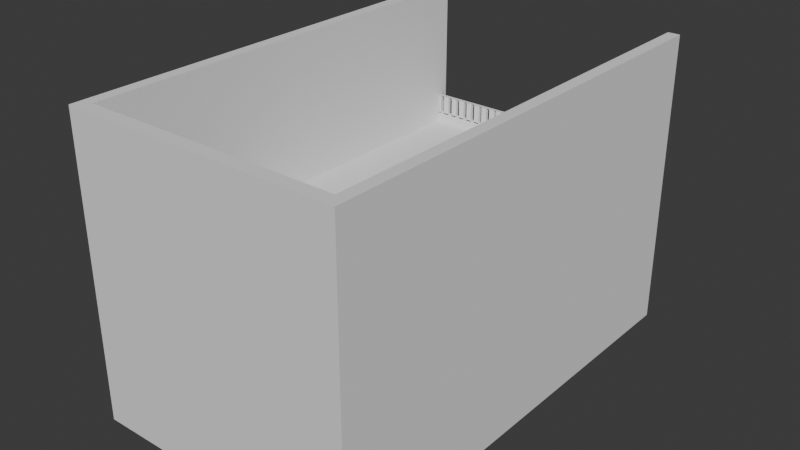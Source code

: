 # Source: tcc_Kau.blend  (saved by Blender 4.2.66; exported with 4.5.12 LTS)
import bpy
from mathutils import Matrix  # noqa: F401  (used for matrix-valued properties, if any)

bpy.ops.wm.read_factory_settings(use_empty=True)
scene = bpy.context.scene
scene.name = 'Scene'

# ---- collections
col_collection = bpy.data.collections.new('Collection'); scene.collection.children.link(col_collection)

# ---- world
world_world = bpy.data.worlds.new('World'); scene.world = world_world
world_world.use_nodes = True; world_world.node_tree.nodes.clear()
_N = world_world.node_tree.nodes; _L = world_world.node_tree.links
n0 = _N.new('ShaderNodeOutputWorld'); n0.name = 'World Output'; n0.location = (300, 300)
n1 = _N.new('ShaderNodeBackground'); n1.name = 'Background'; n1.location = (10, 300)
n1.inputs[0].default_value = (0.05088, 0.05088, 0.05088, 1.0)
_L.new(n1.outputs[0], n0.inputs[0])
n0.is_active_output = True
world_world.color = (0.05088, 0.05088, 0.05088)
world_world.sun_shadow_jitter_overblur = 0.0

# ---- meshes
me_plane = bpy.data.meshes.new('Plane')
me_plane.from_pydata([(-0.7552, -1.249, 0.0), (0.7511, -1.249, 0.0), (-0.7552, 1.249, 0.0), (0.7511, 1.249, 0.0), (-0.6904, -1.249, 0.0), (-0.6904, 1.249, 0.0), (0.6867, -1.249, 0.0), (0.6867, 1.249, 0.0), (-0.7552, -1.177, 0.0), (0.7511, -1.177, 0.0), (-0.6904, -1.177, 0.0), (0.6867, -1.177, 0.0), (-0.7552, -1.177, 1.615), (-0.7552, -1.249, 1.615), (0.6867, -1.249, 1.615), (0.7511, -1.249, 1.615), (0.7511, -1.177, 1.615), (0.7511, 1.249, 1.615), (-0.6904, 1.249, 1.615), (-0.7552, 1.249, 1.615), (-0.6904, -1.249, 1.615), (-0.6904, -1.177, 1.615), (0.6867, 1.249, 1.615), (0.6867, -1.177, 1.615), (-0.6904, 1.205, 0.8166), (-0.6904, -1.177, 0.8166), (0.01994, 1.205, 0.8166), (-0.001853, -0.9593, 0.8166), (-0.6904, 0.5441, 0.8166), (0.6867, 0.5441, 0.8166), (-0.001853, 0.5441, 0.8166), (0.3429, 0.5441, 0.8166), (-0.6904, 1.185, 0.8716), (-0.01096, 1.185, 0.8716), (0.2975, 0.5441, 0.8716), (0.3066, 0.521, 0.8716), (0.3424, 0.521, 0.8716), (0.6867, 0.521, 0.8716), (0.02336, 1.205, 0.8716), (-0.6904, 1.205, 0.8716), (0.3066, 0.521, 0.8166), (0.3066, 0.5441, 0.8166), (0.3429, 0.5441, 0.8716), (-0.6904, -0.9593, 0.8166), (0.6867, 0.5441, 0.8716), (-0.6904, 1.185, 0.8166), (-0.001853, 1.185, 0.8166), (-0.6904, 0.521, 0.8166), (0.6867, 0.521, 0.8166), (-0.001853, 0.521, 0.8166), (0.3424, 0.521, 0.8166), (-0.6904, 1.207, 0.9559), (0.01994, 1.207, 0.9559), (0.6867, 0.5462, 0.9559), (0.3429, 0.5462, 0.9559), (-0.6904, 1.187, 0.9751), (-0.01096, 1.187, 0.9751), (0.2975, 0.5462, 0.9751), (0.3066, 0.5231, 0.9751), (0.3424, 0.5231, 0.9751), (0.6867, 0.5231, 0.9751), (0.02336, 1.207, 0.9751), (-0.6904, 1.207, 0.9751), (0.3429, 0.5462, 0.9751), (0.6867, 0.5462, 0.9751), (0.3026, -0.732, 0.8166), (-0.6904, -0.732, 0.8166), (0.6867, -0.732, 0.8166), (-0.001853, -0.732, 0.8166), (0.3424, -0.732, 0.8166), (-0.001853, -1.249, 0.8166), (-0.6904, -0.9545, 0.8166), (0.3424, -0.9593, 0.8166), (-0.6904, -1.249, 0.8166), (0.3026, -0.9593, 0.8166), (0.3451, -1.176, 0.5688), (0.3485, -0.9093, 0.5688), (0.2836, -0.9082, 0.6238), (0.2802, -1.176, 0.6238), (0.3485, -0.9093, 0.6238), (0.3451, -1.176, 0.6238), (0.2839, -1.176, 0.6646), (0.2873, -0.9088, 0.6646), (0.219, -1.175, 0.6646), (0.2224, -0.9077, 0.6646), (0.2873, -0.9088, 0.6096), (0.2839, -1.176, 0.6096), (0.2227, -1.175, 0.6436), (0.2261, -0.9082, 0.6436), (0.1612, -0.9086, 0.6986), (0.1578, -1.175, 0.6986), (0.2261, -0.9082, 0.6986), (0.2227, -1.175, 0.6986), (0.6867, -0.478, 0.2754), (0.3429, -0.478, 0.2754), (0.3424, -0.5428, 0.3304), (0.6867, -0.5428, 0.3304), (0.3429, -0.478, 0.3304), (0.6867, -0.478, 0.3304), (0.6867, -0.5392, 0.3712), (0.3429, -0.5392, 0.3712), (0.6867, -0.604, 0.3712), (0.3424, -0.604, 0.3712), (0.3429, -0.5392, 0.3162), (0.6867, -0.5392, 0.3162), (0.6867, -0.6004, 0.3502), (0.3429, -0.6004, 0.3502), (0.3424, -0.6652, 0.4052), (0.6867, -0.6652, 0.4052), (0.3429, -0.6004, 0.4052), (0.6867, -0.6004, 0.4052), (0.6867, -0.6616, 0.4358), (0.3429, -0.6616, 0.4358), (0.6867, -0.7264, 0.4358), (0.3424, -0.7264, 0.4358), (0.3429, -0.6616, 0.3808), (0.6867, -0.6616, 0.3808), (0.6867, -0.9097, 0.5168), (0.3429, -0.9097, 0.5168), (0.3424, -1.177, 0.5718), (0.6867, -1.177, 0.5718), (0.3429, -0.9097, 0.5718), (0.6867, -0.9097, 0.5718), (0.6867, -0.8485, 0.5412), (0.3429, -0.8485, 0.5412), (0.6867, -0.9134, 0.5412), (0.3458, -0.9134, 0.5412), (0.3429, -0.8485, 0.4862), (0.6867, -0.8485, 0.4862), (0.6867, -0.7874, 0.4522), (0.3429, -0.7874, 0.4522), (0.3424, -0.8522, 0.5072), (0.6867, -0.8522, 0.5072), (0.3429, -0.7874, 0.5072), (0.6867, -0.7874, 0.5072), (0.6867, -0.7262, 0.4664), (0.3429, -0.7262, 0.4664), (0.6867, -0.791, 0.4664), (0.3424, -0.791, 0.4664), (0.3429, -0.7262, 0.4114), (0.6867, -0.7262, 0.4114), (0.6867, -0.2366, 0.136), (0.3429, -0.2366, 0.136), (0.3424, -0.3014, 0.191), (0.6867, -0.3014, 0.191), (0.3429, -0.2366, 0.191), (0.6867, -0.2366, 0.191), (0.6867, -0.2978, 0.2318), (0.3429, -0.2978, 0.2318), (0.6867, -0.3626, 0.2318), (0.3424, -0.3626, 0.2318), (0.3429, -0.2978, 0.1768), (0.6867, -0.2978, 0.1768), (0.6867, -0.359, 0.2108), (0.3429, -0.359, 0.2108), (0.3424, -0.4238, 0.2658), (0.6867, -0.4238, 0.2658), (0.3429, -0.359, 0.2658), (0.6867, -0.359, 0.2658), (0.6867, -0.4202, 0.2964), (0.3429, -0.4202, 0.2964), (0.6867, -0.485, 0.2964), (0.3424, -0.485, 0.2964), (0.3429, -0.4202, 0.2414), (0.6867, -0.4202, 0.2414), (0.6867, -0.172, 0.1054), (0.3429, -0.172, 0.1054), (0.3424, -0.2369, 0.1604), (0.6867, -0.2369, 0.1604), (0.3429, -0.172, 0.1604), (0.6867, -0.172, 0.1604), (0.6867, -0.1108, 0.1298), (0.3429, -0.1108, 0.1298), (0.6867, -0.1757, 0.1298), (0.3424, -0.1757, 0.1298), (0.3429, -0.1108, 0.0748), (0.6867, -0.1108, 0.0748), (0.6867, -0.04958, 0.0408), (0.3429, -0.04958, 0.0408), (0.3424, -0.1145, 0.09582), (0.6867, -0.1145, 0.09582), (0.3429, -0.04958, 0.09582), (0.6867, -0.04958, 0.09582), (0.6867, 0.01162, 0.05502), (0.3429, 0.01162, 0.05502), (0.6867, -0.05326, 0.05502), (0.3424, -0.05326, 0.05502), (0.3429, 0.01162, 0.0), (0.6867, 0.01162, 0.0), (0.1656, -1.176, 0.6868), (0.169, -0.9093, 0.6868), (0.1041, -0.9082, 0.7418), (0.1008, -1.176, 0.7418), (0.169, -0.9093, 0.7418), (0.1656, -1.176, 0.7418), (0.1044, -1.176, 0.7826), (0.1078, -0.9088, 0.7826), (0.03957, -1.175, 0.7826), (0.04295, -0.9077, 0.7826), (0.1078, -0.9088, 0.7276), (0.1044, -1.176, 0.7276), (0.04324, -1.175, 0.7616), (0.04662, -0.9082, 0.7616), (-0.01824, -0.9593, 0.8166), (-0.02163, -1.175, 0.8166), (0.04662, -0.9589, 0.8166), (0.04324, -1.175, 0.8166), (0.3026, -0.926, 0.8166), (-0.6904, -0.926, 0.8166), (-0.001853, -0.926, 0.8166), (0.3424, -0.926, 0.8166), (0.3028, -0.6926, 0.8166), (-0.6904, -0.6926, 0.8166), (0.6867, -0.6926, 0.8166), (-0.001853, -0.6926, 0.8166), (0.3424, -0.6926, 0.8166), (-0.001853, -0.9593, 0.8654), (0.3026, -0.9593, 0.8654), (0.3026, -0.926, 0.8654), (0.3424, -0.9593, 0.8654), (0.3424, -0.732, 0.8654), (0.3026, -0.732, 0.8654), (0.6867, -0.732, 0.8654), (0.3424, -0.926, 0.8654), (-0.001853, -0.926, 0.8654), (0.3028, -0.6926, 0.8654), (0.6867, -0.6926, 0.8654), (0.3424, -0.6926, 0.8654), (-0.001853, -0.9593, 0.9517), (0.6867, -0.732, 0.9517), (0.3424, -0.732, 0.9517), (0.3424, -0.9593, 0.9517), (0.3026, -0.9593, 0.9517), (0.3424, -0.926, 0.9517), (-0.001853, -0.9593, 0.9753), (0.3026, -0.9593, 0.9753), (0.3026, -0.926, 0.9753), (0.3424, -0.9593, 0.9753), (0.3424, -0.732, 0.9753), (0.3026, -0.732, 0.9753), (0.6867, -0.732, 0.9753), (0.3424, -0.926, 0.9753), (-0.001853, -0.926, 0.9753), (0.3028, -0.6926, 0.9753), (0.6867, -0.6926, 0.9753), (0.3424, -0.6926, 0.9753), (0.3451, -1.176, 0.5718), (0.3451, -1.176, 0.5412), (-0.01824, -0.9593, 0.7616), (-0.02163, -1.175, 0.7616), (0.01853, -0.132, 0.191), (-0.6914, -0.132, 0.191), (-0.6914, -0.132, 0.0), (0.01853, -0.132, 0.0), (0.3429, -0.132, 0.191), (0.3051, -0.132, 0.191), (0.3051, -0.132, 0.0), (0.3429, -0.132, 0.0)], [(71, 66), (25, 71), (75, 246)], [(4, 6, 14, 20), (8, 0, 13, 12), (10, 11, 7, 5), (2, 8, 12, 19), (5, 2, 19, 18), (10, 5, 18, 21), (23, 16, 17, 22), (12, 21, 18, 19), (20, 14, 23, 21), (13, 20, 21, 12), (14, 15, 16, 23), (11, 10, 21, 23), (0, 4, 20, 13), (1, 9, 16, 15), (6, 1, 15, 14), (3, 7, 22, 17), (9, 3, 17, 16), (7, 11, 23, 22), (24, 45, 32, 39), (35, 36, 42, 34), (47, 49, 30, 28), (50, 48, 37, 36), (26, 24, 39, 38), (31, 26, 38, 42), (46, 41, 34, 33), (45, 46, 33, 32), (40, 50, 36, 35), (41, 40, 35, 34), (48, 29, 44, 37), (38, 33, 34, 42), (39, 32, 33, 38), (36, 37, 44, 42), (49, 40, 41, 30), (29, 31, 42, 44), (30, 41, 46), (214, 211, 40, 49), (28, 30, 46, 45), (215, 213, 48, 50), (212, 214, 49, 47), (211, 215, 50, 40), (58, 59, 63, 57), (52, 51, 62, 61), (54, 52, 61, 63), (61, 56, 57, 63), (62, 55, 56, 61), (59, 60, 64, 63), (53, 54, 63, 64), (27, 43, 73, 70), (209, 208, 43, 27), (207, 65, 68, 209), (74, 72, 219, 217), (75, 76, 79, 80), (77, 78, 80, 79), (84, 83, 81, 82), (86, 85, 82, 81), (89, 90, 92, 91), (87, 88, 91, 92), (93, 94, 97, 98), (95, 96, 98, 97), (102, 101, 99, 100), (104, 103, 100, 99), (107, 108, 110, 109), (105, 106, 109, 110), (116, 115, 112, 111), (114, 113, 111, 112), (117, 118, 121, 122), (119, 120, 122, 121), (128, 127, 124, 123), (126, 125, 123, 124), (131, 132, 134, 133), (129, 130, 133, 134), (138, 137, 135, 136), (140, 139, 136, 135), (141, 142, 145, 146), (143, 144, 146, 145), (150, 149, 147, 148), (152, 151, 148, 147), (155, 156, 158, 157), (153, 154, 157, 158), (164, 163, 160, 159), (162, 161, 159, 160), (167, 168, 170, 169), (165, 166, 169, 170), (174, 173, 171, 172), (176, 175, 172, 171), (177, 178, 181, 182), (179, 180, 182, 181), (188, 187, 184, 183), (186, 185, 183, 184), (189, 190, 193, 194), (191, 192, 194, 193), (198, 197, 195, 196), (200, 199, 196, 195), (203, 204, 206, 205), (201, 202, 205, 206), (207, 209, 224, 218), (72, 210, 223, 219), (68, 66, 208, 209), (69, 67, 222, 220), (66, 68, 214, 212), (27, 74, 217, 216), (68, 65, 211, 214), (218, 223, 220, 221), (217, 219, 223, 218), (217, 218, 224, 216), (221, 220, 227, 225), (220, 222, 226, 227), (215, 211, 225, 227), (209, 27, 216, 224), (67, 213, 226, 222), (210, 69, 220, 223), (65, 207, 218, 221), (211, 65, 221, 225), (213, 215, 227, 226), (232, 231, 237, 235), (231, 233, 241, 237), (230, 229, 240, 238), (228, 232, 235, 234), (236, 241, 238, 239), (235, 237, 241, 236), (235, 236, 242, 234), (239, 238, 245, 243), (238, 240, 244, 245), (233, 230, 238, 241), (29, 48, 50, 31), (40, 50, 31, 41), (46, 26, 31, 50, 41), (45, 24, 26, 46), (75, 121, 126, 247), (204, 203, 248, 249), (126, 248, 249, 247), (253, 252, 251, 250), (257, 256, 255, 254)])
_uv = me_plane.uv_layers.new(name='UVMap')
_uv.uv.foreach_set('vector', [0.0, 0.0, 0.0, 0.0, 0.0, 0.0, 0.0, 0.0, 0.0, 0.0, 0.0, 0.0, 0.0, 0.0, 0.0, 0.0, 0.04301, 0.0288, 0.9572, 0.0288, 0.9572, 1.0, 0.04301, 1.0, 0.0, 0.0, 0.0, 0.0, 0.0, 0.0, 0.0, 0.0, 0.0, 0.0, 0.0, 0.0, 0.0, 0.0, 0.0, 0.0, 0.04301, 0.0288, 0.04301, 1.0, 0.04301, 1.0, 0.04301, 0.0288, 0.9572, 0.0288, 1.0, 0.0288, 1.0, 1.0, 0.9572, 1.0, 0.0, 0.0288, 0.04301, 0.0288, 0.04301, 1.0, 0.0, 1.0, 0.04301, 0.0, 0.9572, 0.0, 0.9572, 0.0288, 0.04301, 0.0288, 0.0, 0.0, 0.04301, 0.0, 0.04301, 0.0288, 0.0, 0.0288, 0.9572, 0.0, 1.0, 0.0, 1.0, 0.0288, 0.9572, 0.0288, 0.9572, 0.0288, 0.04301, 0.0288, 0.04301, 0.0288, 0.9572, 0.0288, 0.0, 0.0, 0.0, 0.0, 0.0, 0.0, 0.0, 0.0, 0.0, 0.0, 0.0, 0.0, 0.0, 0.0, 0.0, 0.0, 0.0, 0.0, 0.0, 0.0, 0.0, 0.0, 0.0, 0.0, 0.0, 0.0, 0.0, 0.0, 0.0, 0.0, 0.0, 0.0, 0.0, 0.0, 0.0, 0.0, 0.0, 0.0, 0.0, 0.0, 0.9572, 1.0, 0.9572, 0.0288, 0.9572, 0.0288, 0.9572, 1.0, 0.0, 0.0, 0.0, 0.0, 0.0, 0.0, 0.0, 0.0, 0.7049, 0.6868, 0.7287, 0.6868, 0.7287, 0.7178, 0.7049, 0.7178, 0.04301, 0.6868, 0.5001, 0.6868, 0.5001, 0.7178, 0.04301, 0.7178, 0.7287, 0.6868, 0.9572, 0.6868, 0.9572, 0.6868, 0.7287, 0.6868, 0.0, 0.0, 0.0, 0.0, 0.0, 0.0, 0.0, 0.0, 0.0, 0.0, 0.0, 0.0, 0.0, 0.0, 0.0, 0.0, 0.03327, 0.04776, 0.7049, 0.7178, 0.7049, 0.7178, 0.03327, 0.04776, 0.002861, 0.04776, 0.03327, 0.04776, 0.03327, 0.04776, 0.002861, 0.04776, 0.7049, 0.6868, 0.7287, 0.6868, 0.7287, 0.6868, 0.7049, 0.6868, 0.7049, 0.7178, 0.7049, 0.6868, 0.7049, 0.6868, 0.7049, 0.7178, 0.0, 0.0, 0.0, 0.0, 0.0, 0.0, 0.0, 0.0, 0.0, 0.0, 0.03327, 0.04776, 0.7049, 0.7178, 0.7287, 0.7178, 0.0, 0.0, 0.002861, 0.04776, 0.03327, 0.04776, 0.0, 0.0, 0.7287, 0.6868, 0.9572, 0.6868, 0.9572, 0.7178, 0.7287, 0.7178, 0.5001, 0.6868, 0.7049, 0.6868, 0.7049, 0.7178, 0.5001, 0.7178, 0.0, 0.0, 0.0, 0.0, 0.0, 0.0, 0.0, 0.0, 0.5001, 0.7178, 0.7049, 0.7178, 0.03327, 0.04776, 0.5001, 0.2165, 0.7049, 0.2165, 0.7049, 0.6868, 0.5001, 0.6868, 0.04301, 0.7178, 0.5001, 0.7178, 0.03327, 0.04776, 0.002861, 0.04776, 0.7287, 0.2165, 0.9572, 0.2165, 0.9572, 0.6868, 0.7287, 0.6868, 0.04301, 0.2165, 0.5001, 0.2165, 0.5001, 0.6868, 0.04301, 0.6868, 0.7049, 0.2165, 0.7287, 0.2165, 0.7287, 0.6868, 0.7049, 0.6868, 0.7049, 0.6868, 0.7287, 0.6868, 0.7287, 0.7178, 0.7049, 0.7178, 0.0, 0.0, 0.0, 0.0, 0.0, 0.0, 0.0, 0.0, 0.0, 0.0, 0.0, 0.0, 0.0, 0.0, 0.0, 0.0, 0.0, 0.0, 0.03327, 0.04776, 0.7049, 0.7178, 0.7287, 0.7178, 0.0, 0.0, 0.002861, 0.04776, 0.03327, 0.04776, 0.0, 0.0, 0.7287, 0.6868, 0.9572, 0.6868, 0.9572, 0.7178, 0.7287, 0.7178, 0.0, 0.0, 0.0, 0.0, 0.0, 0.0, 0.0, 0.0, 0.5001, 0.2012, 0.04301, 0.2012, 0.04301, 0.2012, 0.5001, 0.2012, 0.5001, 0.2012, 0.04301, 0.2012, 0.04301, 0.2012, 0.5001, 0.2012, 0.1033, 0.02949, 0.7049, 0.2012, 0.5001, 0.2012, 0.5001, 0.2012, 0.0, 0.0, 0.0, 0.0, 0.0, 0.0, 0.0, 0.0, 0.0, 0.0, 0.0, 0.0, 0.0, 0.0, 0.0, 0.0, 0.7287, 0.6868, 0.9572, 0.6868, 0.9572, 0.7178, 0.7287, 0.7178, 0.7287, 0.6868, 0.9572, 0.6868, 0.9572, 0.7178, 0.7287, 0.7178, 0.0, 0.0, 0.0, 0.0, 0.0, 0.0, 0.0, 0.0, 0.7287, 0.6868, 0.9572, 0.6868, 0.9572, 0.7178, 0.7287, 0.7178, 0.0, 0.0, 0.0, 0.0, 0.0, 0.0, 0.0, 0.0, 0.0, 0.0, 0.0, 0.0, 0.0, 0.0, 0.0, 0.0, 0.7287, 0.6868, 0.9572, 0.6868, 0.9572, 0.7178, 0.7287, 0.7178, 0.7287, 0.6868, 0.9572, 0.6868, 0.9572, 0.7178, 0.7287, 0.7178, 0.0, 0.0, 0.0, 0.0, 0.0, 0.0, 0.0, 0.0, 0.7287, 0.6868, 0.9572, 0.6868, 0.9572, 0.7178, 0.7287, 0.7178, 0.0, 0.0, 0.0, 0.0, 0.0, 0.0, 0.0, 0.0, 0.0, 0.0, 0.0, 0.0, 0.0, 0.0, 0.0, 0.0, 0.7287, 0.6868, 0.9572, 0.6868, 0.9572, 0.7178, 0.7287, 0.7178, 0.0, 0.0, 0.0, 0.0, 0.0, 0.0, 0.0, 0.0, 0.7287, 0.6868, 0.9572, 0.6868, 0.9572, 0.7178, 0.7287, 0.7178, 0.0, 0.0, 0.0, 0.0, 0.0, 0.0, 0.0, 0.0, 0.7287, 0.6868, 0.9572, 0.6868, 0.9572, 0.7178, 0.7287, 0.7178, 0.7287, 0.6868, 0.9572, 0.6868, 0.9572, 0.7178, 0.7287, 0.7178, 0.0, 0.0, 0.0, 0.0, 0.0, 0.0, 0.0, 0.0, 0.7287, 0.6868, 0.9572, 0.6868, 0.9572, 0.7178, 0.7287, 0.7178, 0.0, 0.0, 0.0, 0.0, 0.0, 0.0, 0.0, 0.0, 0.0, 0.0, 0.0, 0.0, 0.0, 0.0, 0.0, 0.0, 0.7287, 0.6868, 0.9572, 0.6868, 0.9572, 0.7178, 0.7287, 0.7178, 0.7287, 0.6868, 0.9572, 0.6868, 0.9572, 0.7178, 0.7287, 0.7178, 0.0, 0.0, 0.0, 0.0, 0.0, 0.0, 0.0, 0.0, 0.7287, 0.6868, 0.9572, 0.6868, 0.9572, 0.7178, 0.7287, 0.7178, 0.0, 0.0, 0.0, 0.0, 0.0, 0.0, 0.0, 0.0, 0.0, 0.0, 0.0, 0.0, 0.0, 0.0, 0.0, 0.0, 0.7287, 0.6868, 0.9572, 0.6868, 0.9572, 0.7178, 0.7287, 0.7178, 0.7287, 0.6868, 0.9572, 0.6868, 0.9572, 0.7178, 0.7287, 0.7178, 0.0, 0.0, 0.0, 0.0, 0.0, 0.0, 0.0, 0.0, 0.7287, 0.6868, 0.9572, 0.6868, 0.9572, 0.7178, 0.7287, 0.7178, 0.0, 0.0, 0.0, 0.0, 0.0, 0.0, 0.0, 0.0, 0.0, 0.0, 0.0, 0.0, 0.0, 0.0, 0.0, 0.0, 0.7287, 0.6868, 0.9572, 0.6868, 0.9572, 0.7178, 0.7287, 0.7178, 0.0, 0.0, 0.0, 0.0, 0.0, 0.0, 0.0, 0.0, 0.7287, 0.6868, 0.9572, 0.6868, 0.9572, 0.7178, 0.7287, 0.7178, 0.0, 0.0, 0.0, 0.0, 0.0, 0.0, 0.0, 0.0, 0.7287, 0.6868, 0.9572, 0.6868, 0.9572, 0.7178, 0.7287, 0.7178, 0.7287, 0.6868, 0.9572, 0.6868, 0.9572, 0.7178, 0.7287, 0.7178, 0.0, 0.0, 0.0, 0.0, 0.0, 0.0, 0.0, 0.0, 0.7287, 0.6868, 0.9572, 0.6868, 0.9572, 0.7178, 0.7287, 0.7178, 0.0, 0.0, 0.0, 0.0, 0.0, 0.0, 0.0, 0.0, 0.1033, 0.02949, 0.5001, 0.2012, 0.5001, 0.2012, 0.1033, 0.02949, 0.0, 0.0, 0.0, 0.0, 0.0, 0.0, 0.0, 0.0, 0.5001, 0.2012, 0.04301, 0.2012, 0.04301, 0.2012, 0.5001, 0.2012, 0.0, 0.0, 0.0, 0.0, 0.0, 0.0, 0.0, 0.0, 0.04301, 0.2012, 0.5001, 0.2012, 0.5001, 0.2165, 0.04301, 0.2165, 0.0, 0.0, 0.0, 0.0, 0.0, 0.0, 0.0, 0.0, 0.5001, 0.2012, 0.7049, 0.2012, 0.7049, 0.2165, 0.5001, 0.2165, 0.1033, 0.02949, 0.1068, 0.02949, 0.7287, 0.2012, 0.7049, 0.2012, 0.0, 0.0, 0.0, 0.0, 0.1068, 0.02949, 0.1033, 0.02949, 0.0, 0.0, 0.1033, 0.02949, 0.5001, 0.2012, 0.5001, 0.2012, 0.7049, 0.2012, 0.7287, 0.2012, 0.7287, 0.2165, 0.7049, 0.2165, 0.7287, 0.2012, 0.9572, 0.2012, 0.9572, 0.2165, 0.7287, 0.2165, 0.7287, 0.2165, 0.7049, 0.2165, 0.7049, 0.2165, 0.7287, 0.2165, 0.5001, 0.2012, 0.5001, 0.2012, 0.5001, 0.2012, 0.5001, 0.2012, 0.0, 0.0, 0.0, 0.0, 0.0, 0.0, 0.0, 0.0, 0.0, 0.0, 0.0, 0.0, 0.0, 0.0, 0.0, 0.0, 0.7049, 0.2012, 0.1033, 0.02949, 0.1033, 0.02949, 0.7049, 0.2012, 0.7049, 0.2165, 0.7049, 0.2012, 0.7049, 0.2012, 0.7049, 0.2165, 0.9572, 0.2165, 0.7287, 0.2165, 0.7287, 0.2165, 0.9572, 0.2165, 0.0, 0.0, 0.0, 0.0, 0.0, 0.0, 0.0, 0.0, 0.0, 0.0, 0.0, 0.0, 0.0, 0.0, 0.0, 0.0, 0.0, 0.0, 0.0, 0.0, 0.0, 0.0, 0.0, 0.0, 0.0, 0.0, 0.0, 0.0, 0.0, 0.0, 0.0, 0.0, 0.1033, 0.02949, 0.1068, 0.02949, 0.7287, 0.2012, 0.7049, 0.2012, 0.0, 0.0, 0.0, 0.0, 0.1068, 0.02949, 0.1033, 0.02949, 0.0, 0.0, 0.1033, 0.02949, 0.5001, 0.2012, 0.5001, 0.2012, 0.7049, 0.2012, 0.7287, 0.2012, 0.7287, 0.2165, 0.7049, 0.2165, 0.7287, 0.2012, 0.9572, 0.2012, 0.9572, 0.2165, 0.7287, 0.2165, 0.0, 0.0, 0.0, 0.0, 0.0, 0.0, 0.0, 0.0, 0.0, 0.0, 0.0, 0.0, 0.0, 0.0, 0.0, 0.0, 0.0, 0.0, 0.0, 0.0, 0.0, 0.0, 0.0, 0.0, 0.03327, 0.04776, 0.0, 0.0, 0.0, 0.0, 0.0, 0.0, 0.7049, 0.7178, 0.0, 0.0, 0.0, 0.0, 0.0, 0.0, 0.0, 0.0, 0.0, 0.0, 0.0, 0.0, 0.0, 0.0, 0.0, 0.0, 0.9572, 0.6868, 0.7287, 0.6868, 0.7287, 0.6868, 0.9572, 0.6868, 0.0, 0.0, 0.7287, 0.6868, 0.9572, 0.6868, 0.0, 0.0, 0.0, 0.0, 0.0, 0.0, 0.0, 0.0, 0.0, 0.0, 0.0, 0.0, 0.0, 0.0, 0.0, 0.0, 0.0, 0.0])
me_plane.update()
me_plane_001 = bpy.data.meshes.new('Plane.001')
me_plane_001.from_pydata([(0.2187, 0.71, 1.035), (0.2187, 0.71, 1.143), (0.2187, 0.7312, 1.035), (0.2187, 0.7312, 1.143), (0.2498, 0.71, 1.035), (0.2498, 0.71, 1.143), (0.2498, 0.7312, 1.035), (0.2498, 0.7312, 1.143), (0.1778, 0.7969, 1.035), (0.1778, 0.7969, 1.143), (0.1778, 0.8181, 1.035), (0.1778, 0.8181, 1.143), (0.209, 0.7969, 1.035), (0.209, 0.7969, 1.143), (0.209, 0.8181, 1.035), (0.209, 0.8181, 1.143), (0.1375, 0.8783, 1.035), (0.1375, 0.8783, 1.143), (0.1375, 0.8995, 1.035), (0.1375, 0.8995, 1.143), (0.1686, 0.8783, 1.035), (0.1686, 0.8783, 1.143), (0.1686, 0.8995, 1.035), (0.1686, 0.8995, 1.143), (0.09854, 0.9577, 1.035), (0.09854, 0.9577, 1.143), (0.09854, 0.9789, 1.035), (0.09854, 0.9789, 1.143), (0.1297, 0.9577, 1.035), (0.1297, 0.9577, 1.143), (0.1297, 0.9789, 1.035), (0.1297, 0.9789, 1.143), (0.06011, 1.036, 1.035), (0.06011, 1.036, 1.143), (0.06011, 1.057, 1.035), (0.06011, 1.057, 1.143), (0.09127, 1.036, 1.035), (0.09127, 1.036, 1.143), (0.09127, 1.057, 1.035), (0.09127, 1.057, 1.143), (0.02374, 1.112, 1.035), (0.02374, 1.112, 1.143), (0.02374, 1.133, 1.035), (0.02374, 1.133, 1.143), (0.0549, 1.112, 1.035), (0.0549, 1.112, 1.143), (0.0549, 1.133, 1.035), (0.0549, 1.133, 1.143), (-0.01263, 1.185, 1.035), (-0.01263, 1.185, 1.143), (-0.01263, 1.206, 1.035), (-0.01263, 1.206, 1.143), (0.01853, 1.185, 1.035), (0.01853, 1.185, 1.143), (0.01853, 1.206, 1.035), (0.01853, 1.206, 1.143), (-0.06719, 1.185, 1.035), (-0.06719, 1.185, 1.143), (-0.06719, 1.206, 1.035), (-0.06719, 1.206, 1.143), (-0.03603, 1.185, 1.035), (-0.03603, 1.185, 1.143), (-0.03603, 1.206, 1.035), (-0.03603, 1.206, 1.143), (-0.1189, 1.185, 1.035), (-0.1189, 1.185, 1.143), (-0.1189, 1.206, 1.035), (-0.1189, 1.206, 1.143), (-0.08774, 1.185, 1.035), (-0.08774, 1.185, 1.143), (-0.08774, 1.206, 1.035), (-0.08774, 1.206, 1.143), (-0.1735, 1.185, 1.035), (-0.1735, 1.185, 1.143), (-0.1735, 1.206, 1.035), (-0.1735, 1.206, 1.143), (-0.1423, 1.185, 1.035), (-0.1423, 1.185, 1.143), (-0.1423, 1.206, 1.035), (-0.1423, 1.206, 1.143), (-0.2242, 1.185, 1.035), (-0.2242, 1.185, 1.143), (-0.2242, 1.206, 1.035), (-0.2242, 1.206, 1.143), (-0.1931, 1.185, 1.035), (-0.1931, 1.185, 1.143), (-0.1931, 1.206, 1.035), (-0.1931, 1.206, 1.143), (-0.2788, 1.185, 1.035), (-0.2788, 1.185, 1.143), (-0.2788, 1.206, 1.035), (-0.2788, 1.206, 1.143), (-0.2476, 1.185, 1.035), (-0.2476, 1.185, 1.143), (-0.2476, 1.206, 1.035), (-0.2476, 1.206, 1.143), (-0.3267, 1.185, 1.035), (-0.3267, 1.185, 1.143), (-0.3267, 1.206, 1.035), (-0.3267, 1.206, 1.143), (-0.2955, 1.185, 1.035), (-0.2955, 1.185, 1.143), (-0.2955, 1.206, 1.035), (-0.2955, 1.206, 1.143), (-0.3813, 1.185, 1.035), (-0.3813, 1.185, 1.143), (-0.3813, 1.206, 1.035), (-0.3813, 1.206, 1.143), (-0.3501, 1.185, 1.035), (-0.3501, 1.185, 1.143), (-0.3501, 1.206, 1.035), (-0.3501, 1.206, 1.143), (-0.4326, 1.185, 1.035), (-0.4326, 1.185, 1.143), (-0.4326, 1.206, 1.035), (-0.4326, 1.206, 1.143), (-0.4014, 1.185, 1.035), (-0.4014, 1.185, 1.143), (-0.4014, 1.206, 1.035), (-0.4014, 1.206, 1.143), (-0.4871, 1.185, 1.035), (-0.4871, 1.185, 1.143), (-0.4871, 1.206, 1.035), (-0.4871, 1.206, 1.143), (-0.456, 1.185, 1.035), (-0.456, 1.185, 1.143), (-0.456, 1.206, 1.035), (-0.456, 1.206, 1.143), (-0.5408, 1.185, 1.035), (-0.5408, 1.185, 1.143), (-0.5408, 1.206, 1.035), (-0.5408, 1.206, 1.143), (-0.5096, 1.185, 1.035), (-0.5096, 1.185, 1.143), (-0.5096, 1.206, 1.035), (-0.5096, 1.206, 1.143), (-0.5953, 1.185, 1.035), (-0.5953, 1.185, 1.143), (-0.5953, 1.206, 1.035), (-0.5953, 1.206, 1.143), (-0.5642, 1.185, 1.035), (-0.5642, 1.185, 1.143), (-0.5642, 1.206, 1.035), (-0.5642, 1.206, 1.143), (-0.6519, 1.185, 1.035), (-0.6519, 1.185, 1.143), (-0.6519, 1.206, 1.035), (-0.6519, 1.206, 1.143), (-0.6207, 1.185, 1.035), (-0.6207, 1.185, 1.143), (-0.6207, 1.206, 1.035), (-0.6207, 1.206, 1.143), (-0.6887, 1.185, 1.035), (-0.6887, 1.185, 1.143), (-0.6887, 1.206, 1.035), (-0.6887, 1.206, 1.143), (-0.6753, 1.185, 1.035), (-0.6753, 1.185, 1.143), (-0.6753, 1.206, 1.035), (-0.6753, 1.206, 1.143), (0.6524, 0.5216, 1.035), (0.6524, 0.5216, 1.143), (0.6524, 0.5428, 1.035), (0.6524, 0.5428, 1.143), (0.6836, 0.5216, 1.035), (0.6836, 0.5216, 1.143), (0.6836, 0.5428, 1.035), (0.6836, 0.5428, 1.143), (0.5978, 0.5216, 1.035), (0.5978, 0.5216, 1.143), (0.5978, 0.5428, 1.035), (0.5978, 0.5428, 1.143), (0.629, 0.5216, 1.035), (0.629, 0.5216, 1.143), (0.629, 0.5428, 1.035), (0.629, 0.5428, 1.143), (0.5461, 0.5216, 1.035), (0.5461, 0.5216, 1.143), (0.5461, 0.5428, 1.035), (0.5461, 0.5428, 1.143), (0.5773, 0.5216, 1.035), (0.5773, 0.5216, 1.143), (0.5773, 0.5428, 1.035), (0.5773, 0.5428, 1.143), (0.4916, 0.5216, 1.035), (0.4916, 0.5216, 1.143), (0.4916, 0.5428, 1.035), (0.4916, 0.5428, 1.143), (0.5227, 0.5216, 1.035), (0.5227, 0.5216, 1.143), (0.5227, 0.5428, 1.035), (0.5227, 0.5428, 1.143), (0.4408, 0.5216, 1.035), (0.4408, 0.5216, 1.143), (0.4408, 0.5428, 1.035), (0.4408, 0.5428, 1.143), (0.472, 0.5216, 1.035), (0.472, 0.5216, 1.143), (0.472, 0.5428, 1.035), (0.472, 0.5428, 1.143), (0.3862, 0.5216, 1.035), (0.3862, 0.5216, 1.143), (0.3862, 0.5428, 1.035), (0.3862, 0.5428, 1.143), (0.4174, 0.5216, 1.035), (0.4174, 0.5216, 1.143), (0.4174, 0.5428, 1.035), (0.4174, 0.5428, 1.143), (0.3326, 0.5216, 1.035), (0.3326, 0.5216, 1.143), (0.3326, 0.5428, 1.035), (0.3326, 0.5428, 1.143), (0.3637, 0.5216, 1.035), (0.3637, 0.5216, 1.143), (0.3637, 0.5428, 1.035), (0.3637, 0.5428, 1.143), (0.2879, 0.5649, 1.035), (0.2879, 0.5649, 1.143), (0.2879, 0.5861, 1.035), (0.2879, 0.5861, 1.143), (0.319, 0.5649, 1.035), (0.319, 0.5649, 1.143), (0.319, 0.5861, 1.035), (0.319, 0.5861, 1.143), (0.2643, 0.6161, 1.035), (0.2643, 0.6161, 1.143), (0.2643, 0.6373, 1.035), (0.2643, 0.6373, 1.143), (0.2954, 0.6161, 1.035), (0.2954, 0.6161, 1.143), (0.2954, 0.6373, 1.035), (0.2954, 0.6373, 1.143), (0.2426, 0.6593, 1.035), (0.2426, 0.6593, 1.143), (0.2426, 0.6805, 1.035), (0.2426, 0.6805, 1.143), (0.2738, 0.6593, 1.035), (0.2738, 0.6593, 1.143), (0.2738, 0.6805, 1.035), (0.2738, 0.6805, 1.143), (0.1995, 0.751, 1.035), (0.1995, 0.751, 1.143), (0.1995, 0.7722, 1.035), (0.1995, 0.7722, 1.143), (0.2307, 0.751, 1.035), (0.2307, 0.751, 1.143), (0.2307, 0.7722, 1.035), (0.2307, 0.7722, 1.143), (0.1539, 0.8406, 1.035), (0.1539, 0.8406, 1.143), (0.1539, 0.8618, 1.035), (0.1539, 0.8618, 1.143), (0.1851, 0.8406, 1.035), (0.1851, 0.8406, 1.143), (0.1851, 0.8618, 1.035), (0.1851, 0.8618, 1.143), (0.1154, 0.9215, 1.035), (0.1154, 0.9215, 1.143), (0.1154, 0.9427, 1.035), (0.1154, 0.9427, 1.143), (0.1465, 0.9215, 1.035), (0.1465, 0.9215, 1.143), (0.1465, 0.9427, 1.035), (0.1465, 0.9427, 1.143), (0.0793, 0.9953, 1.035), (0.0793, 0.9953, 1.143), (0.0793, 1.016, 1.035), (0.0793, 1.016, 1.143), (0.1105, 0.9953, 1.035), (0.1105, 0.9953, 1.143), (0.1105, 1.016, 1.035), (0.1105, 1.016, 1.143), (0.0431, 1.073, 1.035), (0.0431, 1.073, 1.143), (0.0431, 1.094, 1.035), (0.0431, 1.094, 1.143), (0.07426, 1.073, 1.035), (0.07426, 1.073, 1.143), (0.07426, 1.094, 1.035), (0.07426, 1.094, 1.143), (0.006663, 1.146, 1.035), (0.006663, 1.146, 1.143), (0.006663, 1.167, 1.035), (0.006663, 1.167, 1.143), (0.03782, 1.146, 1.035), (0.03782, 1.146, 1.143), (0.03782, 1.167, 1.035), (0.03782, 1.167, 1.143), (0.03714, -0.9322, 1.143), (0.03714, -0.9322, 1.035), (0.03714, -0.9534, 1.143), (0.03714, -0.9534, 1.035), (0.005977, -0.9322, 1.143), (0.005977, -0.9322, 1.035), (0.005977, -0.9534, 1.143), (0.005977, -0.9534, 1.035), (0.09079, -0.9322, 1.143), (0.09079, -0.9322, 1.035), (0.09079, -0.9534, 1.143), (0.09079, -0.9534, 1.035), (0.05963, -0.9322, 1.143), (0.05963, -0.9322, 1.035), (0.05963, -0.9534, 1.143), (0.05963, -0.9534, 1.035), (0.1454, -0.9322, 1.143), (0.1454, -0.9322, 1.035), (0.1454, -0.9534, 1.143), (0.1454, -0.9534, 1.035), (0.1142, -0.9322, 1.143), (0.1142, -0.9322, 1.035), (0.1142, -0.9534, 1.143), (0.1142, -0.9534, 1.035), (0.1961, -0.9322, 1.143), (0.1961, -0.9322, 1.035), (0.1961, -0.9534, 1.143), (0.1961, -0.9534, 1.035), (0.165, -0.9322, 1.143), (0.165, -0.9322, 1.035), (0.165, -0.9534, 1.143), (0.165, -0.9534, 1.035), (0.2507, -0.9322, 1.143), (0.2507, -0.9322, 1.035), (0.2507, -0.9534, 1.143), (0.2507, -0.9534, 1.035), (0.2195, -0.9322, 1.143), (0.2195, -0.9322, 1.035), (0.2195, -0.9534, 1.143), (0.2195, -0.9534, 1.035), (0.3024, -0.9322, 1.143), (0.3024, -0.9322, 1.035), (0.3024, -0.9534, 1.143), (0.3024, -0.9534, 1.035), (0.2712, -0.9322, 1.143), (0.2712, -0.9322, 1.035), (0.2712, -0.9534, 1.143), (0.2712, -0.9534, 1.035), (0.6556, -0.7219, 1.035), (0.6556, -0.7219, 1.143), (0.6556, -0.7007, 1.035), (0.6556, -0.7007, 1.143), (0.6867, -0.7219, 1.035), (0.6867, -0.7219, 1.143), (0.6867, -0.7007, 1.035), (0.6867, -0.7007, 1.143), (0.6077, -0.7219, 1.035), (0.6077, -0.7219, 1.143), (0.6077, -0.7007, 1.035), (0.6077, -0.7007, 1.143), (0.6388, -0.7219, 1.035), (0.6388, -0.7219, 1.143), (0.6388, -0.7007, 1.035), (0.6388, -0.7007, 1.143), (0.556, -0.7219, 1.035), (0.556, -0.7219, 1.143), (0.556, -0.7007, 1.035), (0.556, -0.7007, 1.143), (0.5871, -0.7219, 1.035), (0.5871, -0.7219, 1.143), (0.5871, -0.7007, 1.035), (0.5871, -0.7007, 1.143), (0.5014, -0.7219, 1.035), (0.5014, -0.7219, 1.143), (0.5014, -0.7007, 1.035), (0.5014, -0.7007, 1.143), (0.5326, -0.7219, 1.035), (0.5326, -0.7219, 1.143), (0.5326, -0.7007, 1.035), (0.5326, -0.7007, 1.143), (0.4506, -0.7219, 1.035), (0.4506, -0.7219, 1.143), (0.4506, -0.7007, 1.035), (0.4506, -0.7007, 1.143), (0.4818, -0.7219, 1.035), (0.4818, -0.7219, 1.143), (0.4818, -0.7007, 1.035), (0.4818, -0.7007, 1.143), (0.3961, -0.7219, 1.035), (0.3961, -0.7219, 1.143), (0.3961, -0.7007, 1.035), (0.3961, -0.7007, 1.143), (0.4272, -0.7219, 1.035), (0.4272, -0.7219, 1.143), (0.4272, -0.7007, 1.035), (0.4272, -0.7007, 1.143), (0.3424, -0.7219, 1.035), (0.3424, -0.7219, 1.143), (0.3424, -0.7007, 1.035), (0.3424, -0.7007, 1.143), (0.3736, -0.7219, 1.035), (0.3736, -0.7219, 1.143), (0.3736, -0.7007, 1.035), (0.3736, -0.7007, 1.143), (0.3375, -0.9322, 1.143), (0.3375, -0.9322, 1.035), (0.3375, -0.9534, 1.143), (0.3375, -0.9534, 1.035), (0.3063, -0.9322, 1.143), (0.3063, -0.9322, 1.035), (0.3063, -0.9534, 1.143), (0.3063, -0.9534, 1.035), (0.3375, -0.8966, 1.143), (0.3375, -0.8966, 1.035), (0.3375, -0.9178, 1.143), (0.3375, -0.9178, 1.035), (0.3063, -0.8966, 1.143), (0.3063, -0.8966, 1.035), (0.3063, -0.9178, 1.143), (0.3063, -0.9178, 1.035), (0.3375, -0.8639, 1.143), (0.3375, -0.8639, 1.035), (0.3375, -0.8851, 1.143), (0.3375, -0.8851, 1.035), (0.3063, -0.8639, 1.143), (0.3063, -0.8639, 1.035), (0.3063, -0.8851, 1.143), (0.3063, -0.8851, 1.035), (0.3375, -0.7977, 1.143), (0.3375, -0.7977, 1.035), (0.3375, -0.8189, 1.143), (0.3375, -0.8189, 1.035), (0.3063, -0.7977, 1.143), (0.3063, -0.7977, 1.035), (0.3063, -0.8189, 1.143), (0.3063, -0.8189, 1.035), (0.3375, -0.7652, 1.143), (0.3375, -0.7652, 1.035), (0.3375, -0.7864, 1.143), (0.3375, -0.7864, 1.035), (0.3063, -0.7652, 1.143), (0.3063, -0.7652, 1.035), (0.3063, -0.7864, 1.143), (0.3063, -0.7864, 1.035), (0.3063, -0.7533, 1.035), (0.3063, -0.7533, 1.143), (0.3063, -0.732, 1.035), (0.3063, -0.732, 1.143), (0.3375, -0.7533, 1.035), (0.3375, -0.7533, 1.143), (0.3375, -0.732, 1.035), (0.3375, -0.732, 1.143), (0.3375, -0.7008, 1.143), (0.3375, -0.7008, 1.035), (0.3375, -0.722, 1.143), (0.3375, -0.722, 1.035), (0.3063, -0.7008, 1.143), (0.3063, -0.7008, 1.035), (0.3063, -0.722, 1.143), (0.3063, -0.722, 1.035), (0.3375, -0.8307, 1.143), (0.3375, -0.8519, 1.143), (0.3063, -0.8307, 1.143), (0.3063, -0.8519, 1.143), (-0.01263, -0.132, 0.1693), (-0.01263, -0.132, 0.3603), (-0.01263, -0.1108, 0.1693), (-0.01263, -0.1108, 0.3603), (0.169, -0.132, 0.1693), (0.169, -0.132, 0.3603), (0.169, -0.1108, 0.1693), (0.169, -0.1108, 0.3603), (-0.06719, -0.132, 0.1693), (-0.06719, -0.132, 0.3603), (-0.06719, -0.1108, 0.1693), (-0.06719, -0.1108, 0.3603), (-0.03603, -0.132, 0.1693), (-0.03603, -0.132, 0.3603), (-0.03603, -0.1108, 0.1693), (-0.03603, -0.1108, 0.3603), (-0.1189, -0.132, 0.1693), (-0.1189, -0.132, 0.3603), (-0.1189, -0.1108, 0.1693), (-0.1189, -0.1108, 0.3603), (-0.08774, -0.132, 0.1693), (-0.08774, -0.132, 0.3603), (-0.08774, -0.1108, 0.1693), (-0.08774, -0.1108, 0.3603), (-0.1735, -0.132, 0.1693), (-0.1735, -0.132, 0.3603), (-0.1735, -0.1108, 0.1693), (-0.1735, -0.1108, 0.3603), (-0.1423, -0.132, 0.1693), (-0.1423, -0.132, 0.3603), (-0.1423, -0.1108, 0.1693), (-0.1423, -0.1108, 0.3603), (-0.2242, -0.132, 0.1693), (-0.2242, -0.132, 0.3603), (-0.2242, -0.1108, 0.1693), (-0.2242, -0.1108, 0.3603), (-0.1931, -0.132, 0.1693), (-0.1931, -0.132, 0.3603), (-0.1931, -0.1108, 0.1693), (-0.1931, -0.1108, 0.3603), (-0.2788, -0.132, 0.1693), (-0.2788, -0.132, 0.3603), (-0.2788, -0.1108, 0.1693), (-0.2788, -0.1108, 0.3603), (-0.2476, -0.132, 0.1693), (-0.2476, -0.132, 0.3603), (-0.2476, -0.1108, 0.1693), (-0.2476, -0.1108, 0.3603), (-0.3267, -0.132, 0.1693), (-0.3267, -0.132, 0.3603), (-0.3267, -0.1108, 0.1693), (-0.3267, -0.1108, 0.3603), (-0.2955, -0.132, 0.1693), (-0.2955, -0.132, 0.3603), (-0.2955, -0.1108, 0.1693), (-0.2955, -0.1108, 0.3603), (-0.3813, -0.132, 0.1693), (-0.3813, -0.132, 0.3603), (-0.3813, -0.1108, 0.1693), (-0.3813, -0.1108, 0.3603), (-0.3501, -0.132, 0.1693), (-0.3501, -0.132, 0.3603), (-0.3501, -0.1108, 0.1693), (-0.3501, -0.1108, 0.3603), (-0.4326, -0.132, 0.1693), (-0.4326, -0.132, 0.3603), (-0.4326, -0.1108, 0.1693), (-0.4326, -0.1108, 0.3603), (-0.4014, -0.132, 0.1693), (-0.4014, -0.132, 0.3603), (-0.4014, -0.1108, 0.1693), (-0.4014, -0.1108, 0.3603), (-0.4871, -0.132, 0.1693), (-0.4871, -0.132, 0.3603), (-0.4871, -0.1108, 0.1693), (-0.4871, -0.1108, 0.3603), (-0.456, -0.132, 0.1693), (-0.456, -0.132, 0.3603), (-0.456, -0.1108, 0.1693), (-0.456, -0.1108, 0.3603), (-0.5408, -0.132, 0.1693), (-0.5408, -0.132, 0.3603), (-0.5408, -0.1108, 0.1693), (-0.5408, -0.1108, 0.3603), (-0.5096, -0.132, 0.1693), (-0.5096, -0.132, 0.3603), (-0.5096, -0.1108, 0.1693), (-0.5096, -0.1108, 0.3603), (-0.5953, -0.132, 0.1693), (-0.5953, -0.132, 0.3603), (-0.5953, -0.1108, 0.1693), (-0.5953, -0.1108, 0.3603), (-0.5642, -0.132, 0.1693), (-0.5642, -0.132, 0.3603), (-0.5642, -0.1108, 0.1693), (-0.5642, -0.1108, 0.3603), (-0.6519, -0.132, 0.1693), (-0.6519, -0.132, 0.3603), (-0.6519, -0.1108, 0.1693), (-0.6519, -0.1108, 0.3603), (-0.6207, -0.132, 0.1693), (-0.6207, -0.132, 0.3603), (-0.6207, -0.1108, 0.1693), (-0.6207, -0.1108, 0.3603), (-0.6887, -0.132, 0.1693), (-0.6887, -0.132, 0.3603), (-0.6887, -0.1108, 0.1693), (-0.6887, -0.1108, 0.3603), (-0.6753, -0.132, 0.1693), (-0.6753, -0.132, 0.3603), (-0.6753, -0.1108, 0.1693), (-0.6753, -0.1108, 0.3603), (-0.6914, -0.1478, 0.3603), (-0.6914, -0.1478, 0.3676), (-0.6914, -0.09456, 0.3603), (-0.6914, -0.09456, 0.3676), (0.3429, -0.1478, 0.3603), (0.3429, -0.1478, 0.3676), (0.3429, -0.09456, 0.3603), (0.3429, -0.09456, 0.3676), (0.3118, -0.132, 0.1693), (0.3118, -0.132, 0.3603), (0.3118, -0.1108, 0.1693), (0.3118, -0.1108, 0.3603), (0.3429, -0.132, 0.1693), (0.3429, -0.132, 0.3603), (0.3429, -0.1108, 0.1693), (0.3429, -0.1108, 0.3603), (-0.6914, -1.177, 0.3531), (-0.6914, -1.177, 0.3603), (-0.6914, -0.9852, 0.3531), (-0.6914, -0.9852, 0.3603), (0.3429, -1.177, 0.3531), (0.3429, -1.177, 0.3603), (0.3429, -0.9852, 0.3531), (0.3429, -0.9852, 0.3603), (-0.6914, -1.177, 0.5466), (-0.6914, -1.177, 0.5539), (-0.6914, -1.124, 0.5466), (-0.6914, -1.124, 0.5539), (0.3429, -1.177, 0.5466), (0.3429, -1.177, 0.5539), (0.3429, -1.124, 0.5466), (0.3429, -1.124, 0.5539), (-0.6914, -1.177, 0.4499), (-0.6914, -1.177, 0.4571), (-0.6914, -1.124, 0.4499), (-0.6914, -1.124, 0.4571), (0.3429, -1.177, 0.4499), (0.3429, -1.177, 0.4571), (0.3429, -1.124, 0.4499), (0.3429, -1.124, 0.4571), (-0.01263, -1.009, 0.1693), (-0.01263, -1.009, 0.3603), (-0.01263, -0.9874, 0.1693), (-0.01263, -0.9874, 0.3603), (0.3429, -1.009, 0.1693), (0.3429, -1.009, 0.3603), (0.3429, -0.9874, 0.1693), (0.3429, -0.9874, 0.3603), (-0.04379, -1.028, 0.1693), (-0.04379, -1.028, 0.3603), (-0.04379, -1.006, 0.1693), (-0.04379, -1.006, 0.3603), (-0.01263, -1.028, 0.1693), (-0.01263, -1.028, 0.3603), (-0.01263, -1.006, 0.1693), (-0.01263, -1.006, 0.3603), (-0.3053, -1.009, 0.1693), (-0.3053, -1.009, 0.3603), (-0.3053, -0.9874, 0.1693), (-0.3053, -0.9874, 0.3603), (-0.04379, -1.009, 0.1693), (-0.04379, -1.009, 0.3603), (-0.04379, -0.9874, 0.1693), (-0.04379, -0.9874, 0.3603), (-0.3364, -1.028, 0.1693), (-0.3364, -1.028, 0.3603), (-0.3364, -1.006, 0.1693), (-0.3364, -1.006, 0.3603), (-0.3053, -1.028, 0.1693), (-0.3053, -1.028, 0.3603), (-0.3053, -1.006, 0.1693), (-0.3053, -1.006, 0.3603), (-0.692, -0.9874, 0.3603), (-0.692, -0.9874, 0.1693), (-0.692, -1.009, 0.3603), (-0.692, -1.009, 0.1693), (-0.3364, -1.009, 0.1693), (-0.3364, -1.009, 0.3603), (-0.3364, -0.9874, 0.1693), (-0.3364, -0.9874, 0.3603), (-0.6865, -0.1318, 0.3536), (-0.6865, -0.1318, 0.3609), (-0.4943, -0.1327, 0.3536), (-0.4943, -0.1327, 0.3609), (-0.6914, -0.9851, 0.3536), (-0.6914, -0.9851, 0.3609), (-0.4992, -0.986, 0.3536), (-0.4992, -0.986, 0.3609), (-0.5209, -0.8113, 0.1699), (-0.5209, -0.8113, 0.3609), (-0.4997, -0.8114, 0.1699), (-0.4997, -0.8114, 0.3609), (-0.5226, -0.9859, 0.1699), (-0.5226, -0.9859, 0.3609), (-0.5014, -0.986, 0.1699), (-0.5014, -0.986, 0.3609), (-0.5398, -0.7801, 0.1699), (-0.5398, -0.7801, 0.3609), (-0.5185, -0.7802, 0.1699), (-0.5185, -0.7802, 0.3609), (-0.5399, -0.8112, 0.1699), (-0.5399, -0.8112, 0.3609), (-0.5187, -0.8113, 0.1699), (-0.5187, -0.8113, 0.3609), (-0.5195, -0.5187, 0.1699), (-0.5195, -0.5187, 0.3609), (-0.4983, -0.5188, 0.1699), (-0.4983, -0.5188, 0.3609), (-0.5207, -0.7802, 0.1699), (-0.5207, -0.7802, 0.3609), (-0.4995, -0.7803, 0.1699), (-0.4995, -0.7803, 0.3609), (-0.5384, -0.4874, 0.1699), (-0.5384, -0.4874, 0.3609), (-0.5172, -0.4875, 0.1699), (-0.5172, -0.4875, 0.3609), (-0.5385, -0.5186, 0.1699), (-0.5385, -0.5186, 0.3609), (-0.5173, -0.5187, 0.1699), (-0.5173, -0.5187, 0.3609), (-0.4965, -0.1321, 0.3609), (-0.4965, -0.1321, 0.1699), (-0.5177, -0.132, 0.3609), (-0.5177, -0.132, 0.1699), (-0.5194, -0.4875, 0.1699), (-0.5194, -0.4875, 0.3609), (-0.4981, -0.4876, 0.1699), (-0.4981, -0.4876, 0.3609), (-0.4983, -0.986, 0.3536), (-0.4983, -0.986, 0.3609), (-0.6905, -0.9851, 0.3536), (-0.6905, -0.9851, 0.3609)], [], [(0, 1, 3, 2), (2, 3, 7, 6), (6, 7, 5, 4), (4, 5, 1, 0), (2, 6, 4, 0), (7, 3, 1, 5), (8, 9, 11, 10), (10, 11, 15, 14), (14, 15, 13, 12), (12, 13, 9, 8), (10, 14, 12, 8), (15, 11, 9, 13), (16, 17, 19, 18), (18, 19, 23, 22), (22, 23, 21, 20), (20, 21, 17, 16), (18, 22, 20, 16), (23, 19, 17, 21), (24, 25, 27, 26), (26, 27, 31, 30), (30, 31, 29, 28), (28, 29, 25, 24), (26, 30, 28, 24), (31, 27, 25, 29), (32, 33, 35, 34), (34, 35, 39, 38), (38, 39, 37, 36), (36, 37, 33, 32), (34, 38, 36, 32), (39, 35, 33, 37), (40, 41, 43, 42), (42, 43, 47, 46), (46, 47, 45, 44), (44, 45, 41, 40), (42, 46, 44, 40), (47, 43, 41, 45), (48, 49, 51, 50), (50, 51, 55, 54), (54, 55, 53, 52), (52, 53, 49, 48), (50, 54, 52, 48), (55, 51, 49, 53), (56, 57, 59, 58), (58, 59, 63, 62), (62, 63, 61, 60), (60, 61, 57, 56), (58, 62, 60, 56), (63, 59, 57, 61), (64, 65, 67, 66), (66, 67, 71, 70), (70, 71, 69, 68), (68, 69, 65, 64), (66, 70, 68, 64), (71, 67, 65, 69), (72, 73, 75, 74), (74, 75, 79, 78), (78, 79, 77, 76), (76, 77, 73, 72), (74, 78, 76, 72), (79, 75, 73, 77), (80, 81, 83, 82), (82, 83, 87, 86), (86, 87, 85, 84), (84, 85, 81, 80), (82, 86, 84, 80), (87, 83, 81, 85), (88, 89, 91, 90), (90, 91, 95, 94), (94, 95, 93, 92), (92, 93, 89, 88), (90, 94, 92, 88), (95, 91, 89, 93), (96, 97, 99, 98), (98, 99, 103, 102), (102, 103, 101, 100), (100, 101, 97, 96), (98, 102, 100, 96), (103, 99, 97, 101), (104, 105, 107, 106), (106, 107, 111, 110), (110, 111, 109, 108), (108, 109, 105, 104), (106, 110, 108, 104), (111, 107, 105, 109), (112, 113, 115, 114), (114, 115, 119, 118), (118, 119, 117, 116), (116, 117, 113, 112), (114, 118, 116, 112), (119, 115, 113, 117), (120, 121, 123, 122), (122, 123, 127, 126), (126, 127, 125, 124), (124, 125, 121, 120), (122, 126, 124, 120), (127, 123, 121, 125), (128, 129, 131, 130), (130, 131, 135, 134), (134, 135, 133, 132), (132, 133, 129, 128), (130, 134, 132, 128), (135, 131, 129, 133), (136, 137, 139, 138), (138, 139, 143, 142), (142, 143, 141, 140), (140, 141, 137, 136), (138, 142, 140, 136), (143, 139, 137, 141), (144, 145, 147, 146), (146, 147, 151, 150), (150, 151, 149, 148), (148, 149, 145, 144), (146, 150, 148, 144), (151, 147, 145, 149), (152, 153, 155, 154), (154, 155, 159, 158), (158, 159, 157, 156), (156, 157, 153, 152), (154, 158, 156, 152), (159, 155, 153, 157), (160, 161, 163, 162), (162, 163, 167, 166), (166, 167, 165, 164), (164, 165, 161, 160), (162, 166, 164, 160), (167, 163, 161, 165), (168, 169, 171, 170), (170, 171, 175, 174), (174, 175, 173, 172), (172, 173, 169, 168), (170, 174, 172, 168), (175, 171, 169, 173), (176, 177, 179, 178), (178, 179, 183, 182), (182, 183, 181, 180), (180, 181, 177, 176), (178, 182, 180, 176), (183, 179, 177, 181), (184, 185, 187, 186), (186, 187, 191, 190), (190, 191, 189, 188), (188, 189, 185, 184), (186, 190, 188, 184), (191, 187, 185, 189), (192, 193, 195, 194), (194, 195, 199, 198), (198, 199, 197, 196), (196, 197, 193, 192), (194, 198, 196, 192), (199, 195, 193, 197), (200, 201, 203, 202), (202, 203, 207, 206), (206, 207, 205, 204), (204, 205, 201, 200), (202, 206, 204, 200), (207, 203, 201, 205), (208, 209, 211, 210), (210, 211, 215, 214), (214, 215, 213, 212), (212, 213, 209, 208), (210, 214, 212, 208), (215, 211, 209, 213), (216, 217, 219, 218), (218, 219, 223, 222), (222, 223, 221, 220), (220, 221, 217, 216), (218, 222, 220, 216), (223, 219, 217, 221), (224, 225, 227, 226), (226, 227, 231, 230), (230, 231, 229, 228), (228, 229, 225, 224), (226, 230, 228, 224), (231, 227, 225, 229), (232, 233, 235, 234), (234, 235, 239, 238), (238, 239, 237, 236), (236, 237, 233, 232), (234, 238, 236, 232), (239, 235, 233, 237), (240, 241, 243, 242), (242, 243, 247, 246), (246, 247, 245, 244), (244, 245, 241, 240), (242, 246, 244, 240), (247, 243, 241, 245), (248, 249, 251, 250), (250, 251, 255, 254), (254, 255, 253, 252), (252, 253, 249, 248), (250, 254, 252, 248), (255, 251, 249, 253), (256, 257, 259, 258), (258, 259, 263, 262), (262, 263, 261, 260), (260, 261, 257, 256), (258, 262, 260, 256), (263, 259, 257, 261), (264, 265, 267, 266), (266, 267, 271, 270), (270, 271, 269, 268), (268, 269, 265, 264), (266, 270, 268, 264), (271, 267, 265, 269), (272, 273, 275, 274), (274, 275, 279, 278), (278, 279, 277, 276), (276, 277, 273, 272), (274, 278, 276, 272), (279, 275, 273, 277), (280, 281, 283, 282), (282, 283, 287, 286), (286, 287, 285, 284), (284, 285, 281, 280), (282, 286, 284, 280), (287, 283, 281, 285), (288, 292, 294, 290), (293, 289, 291, 295), (291, 290, 294, 295), (289, 288, 290, 291), (293, 292, 288, 289), (295, 294, 292, 293), (296, 300, 302, 298), (301, 297, 299, 303), (299, 298, 302, 303), (297, 296, 298, 299), (301, 300, 296, 297), (303, 302, 300, 301), (304, 308, 310, 306), (309, 305, 307, 311), (307, 306, 310, 311), (305, 304, 306, 307), (309, 308, 304, 305), (311, 310, 308, 309), (312, 316, 318, 314), (317, 313, 315, 319), (315, 314, 318, 319), (313, 312, 314, 315), (317, 316, 312, 313), (319, 318, 316, 317), (320, 324, 326, 322), (325, 321, 323, 327), (323, 322, 326, 327), (321, 320, 322, 323), (325, 324, 320, 321), (327, 326, 324, 325), (328, 332, 334, 330), (333, 329, 331, 335), (331, 330, 334, 335), (329, 328, 330, 331), (333, 332, 328, 329), (335, 334, 332, 333), (336, 337, 339, 338), (338, 339, 343, 342), (342, 343, 341, 340), (340, 341, 337, 336), (338, 342, 340, 336), (343, 339, 337, 341), (344, 345, 347, 346), (346, 347, 351, 350), (350, 351, 349, 348), (348, 349, 345, 344), (346, 350, 348, 344), (351, 347, 345, 349), (352, 353, 355, 354), (354, 355, 359, 358), (358, 359, 357, 356), (356, 357, 353, 352), (354, 358, 356, 352), (359, 355, 353, 357), (360, 361, 363, 362), (362, 363, 367, 366), (366, 367, 365, 364), (364, 365, 361, 360), (362, 366, 364, 360), (367, 363, 361, 365), (368, 369, 371, 370), (370, 371, 375, 374), (374, 375, 373, 372), (372, 373, 369, 368), (370, 374, 372, 368), (375, 371, 369, 373), (376, 377, 379, 378), (378, 379, 383, 382), (382, 383, 381, 380), (380, 381, 377, 376), (378, 382, 380, 376), (383, 379, 377, 381), (384, 385, 387, 386), (386, 387, 391, 390), (390, 391, 389, 388), (388, 389, 385, 384), (386, 390, 388, 384), (391, 387, 385, 389), (392, 396, 398, 394), (397, 393, 395, 399), (395, 394, 398, 399), (393, 392, 394, 395), (397, 396, 392, 393), (399, 398, 396, 397), (400, 404, 406, 402), (405, 401, 403, 407), (403, 402, 406, 407), (401, 400, 402, 403), (405, 404, 400, 401), (407, 406, 404, 405), (408, 412, 414, 410), (413, 409, 411, 415), (411, 410, 414, 415), (409, 408, 410, 411), (413, 412, 408, 409), (415, 414, 412, 413), (416, 420, 422, 418), (421, 417, 419, 423), (419, 418, 422, 423), (417, 416, 418, 419), (421, 420, 416, 417), (423, 422, 420, 421), (424, 428, 430, 426), (429, 425, 427, 431), (427, 426, 430, 431), (425, 424, 426, 427), (429, 428, 424, 425), (431, 430, 428, 429), (432, 433, 435, 434), (434, 435, 439, 438), (438, 439, 437, 436), (436, 437, 433, 432), (434, 438, 436, 432), (439, 435, 433, 437), (440, 444, 446, 442), (445, 441, 443, 447), (443, 442, 446, 447), (441, 440, 442, 443), (445, 444, 440, 441), (447, 446, 444, 445), (448, 450, 451, 449), (452, 453, 455, 454), (454, 455, 459, 458), (458, 459, 457, 456), (456, 457, 453, 452), (454, 458, 456, 452), (459, 455, 453, 457), (460, 461, 463, 462), (462, 463, 467, 466), (466, 467, 465, 464), (464, 465, 461, 460), (462, 466, 464, 460), (467, 463, 461, 465), (468, 469, 471, 470), (470, 471, 475, 474), (474, 475, 473, 472), (472, 473, 469, 468), (470, 474, 472, 468), (475, 471, 469, 473), (476, 477, 479, 478), (478, 479, 483, 482), (482, 483, 481, 480), (480, 481, 477, 476), (478, 482, 480, 476), (483, 479, 477, 481), (484, 485, 487, 486), (486, 487, 491, 490), (490, 491, 489, 488), (488, 489, 485, 484), (486, 490, 488, 484), (491, 487, 485, 489), (492, 493, 495, 494), (494, 495, 499, 498), (498, 499, 497, 496), (496, 497, 493, 492), (494, 498, 496, 492), (499, 495, 493, 497), (500, 501, 503, 502), (502, 503, 507, 506), (506, 507, 505, 504), (504, 505, 501, 500), (502, 506, 504, 500), (507, 503, 501, 505), (508, 509, 511, 510), (510, 511, 515, 514), (514, 515, 513, 512), (512, 513, 509, 508), (510, 514, 512, 508), (515, 511, 509, 513), (516, 517, 519, 518), (518, 519, 523, 522), (522, 523, 521, 520), (520, 521, 517, 516), (518, 522, 520, 516), (523, 519, 517, 521), (524, 525, 527, 526), (526, 527, 531, 530), (530, 531, 529, 528), (528, 529, 525, 524), (526, 530, 528, 524), (531, 527, 525, 529), (532, 533, 535, 534), (534, 535, 539, 538), (538, 539, 537, 536), (536, 537, 533, 532), (534, 538, 536, 532), (539, 535, 533, 537), (540, 541, 543, 542), (542, 543, 547, 546), (546, 547, 545, 544), (544, 545, 541, 540), (542, 546, 544, 540), (547, 543, 541, 545), (548, 549, 551, 550), (550, 551, 555, 554), (554, 555, 553, 552), (552, 553, 549, 548), (550, 554, 552, 548), (555, 551, 549, 553), (556, 557, 559, 558), (558, 559, 563, 562), (562, 563, 561, 560), (560, 561, 557, 556), (558, 562, 560, 556), (563, 559, 557, 561), (564, 565, 567, 566), (566, 567, 571, 570), (570, 571, 569, 568), (568, 569, 565, 564), (566, 570, 568, 564), (571, 567, 565, 569), (572, 573, 575, 574), (574, 575, 579, 578), (578, 579, 577, 576), (576, 577, 573, 572), (574, 578, 576, 572), (579, 575, 573, 577), (580, 581, 583, 582), (582, 583, 587, 586), (586, 587, 585, 584), (584, 585, 581, 580), (582, 586, 584, 580), (587, 583, 581, 585), (588, 589, 591, 590), (590, 591, 595, 594), (594, 595, 593, 592), (592, 593, 589, 588), (590, 594, 592, 588), (595, 591, 589, 593), (596, 597, 599, 598), (598, 599, 603, 602), (602, 603, 601, 600), (600, 601, 597, 596), (598, 602, 600, 596), (603, 599, 597, 601), (604, 605, 607, 606), (606, 607, 611, 610), (610, 611, 609, 608), (608, 609, 605, 604), (606, 610, 608, 604), (611, 607, 605, 609), (612, 613, 615, 614), (614, 615, 619, 618), (618, 619, 617, 616), (616, 617, 613, 612), (614, 618, 616, 612), (619, 615, 613, 617), (620, 621, 623, 622), (622, 623, 627, 626), (626, 627, 625, 624), (624, 625, 621, 620), (622, 626, 624, 620), (627, 623, 621, 625), (628, 629, 631, 630), (630, 631, 635, 634), (634, 635, 633, 632), (632, 633, 629, 628), (630, 634, 632, 628), (635, 631, 629, 633), (639, 638, 636, 637), (637, 636, 643, 642), (642, 643, 641, 640), (640, 641, 638, 639), (637, 642, 640, 639), (643, 636, 638, 641), (644, 645, 647, 646), (692, 693, 651, 650), (650, 651, 649, 648), (694, 695, 645, 644), (692, 650, 648, 694), (693, 647, 645, 695), (652, 653, 655, 654), (654, 655, 659, 658), (658, 659, 657, 656), (656, 657, 653, 652), (654, 658, 656, 652), (659, 655, 653, 657), (660, 661, 663, 662), (662, 663, 667, 666), (666, 667, 665, 664), (664, 665, 661, 660), (662, 666, 664, 660), (667, 663, 661, 665), (668, 669, 671, 670), (670, 671, 675, 674), (674, 675, 673, 672), (672, 673, 669, 668), (670, 674, 672, 668), (675, 671, 669, 673), (676, 677, 679, 678), (678, 679, 683, 682), (682, 683, 681, 680), (680, 681, 677, 676), (678, 682, 680, 676), (683, 679, 677, 681), (687, 686, 684, 685), (685, 684, 691, 690), (690, 691, 689, 688), (688, 689, 686, 687), (685, 690, 688, 687), (691, 684, 686, 689), (651, 693, 695, 649), (646, 692, 694, 644), (648, 649, 695, 694), (646, 647, 693, 692)])
_uv = me_plane_001.uv_layers.new(name='UVMap')
_uv.uv.foreach_set('vector', [0.375, 0.0, 0.625, 0.0, 0.625, 0.25, 0.375, 0.25, 0.375, 0.25, 0.625, 0.25, 0.625, 0.5, 0.375, 0.5, 0.375, 0.5, 0.625, 0.5, 0.625, 0.75, 0.375, 0.75, 0.375, 0.75, 0.625, 0.75, 0.625, 1.0, 0.375, 1.0, 0.125, 0.5, 0.375, 0.5, 0.375, 0.75, 0.125, 0.75, 0.625, 0.5, 0.875, 0.5, 0.875, 0.75, 0.625, 0.75, 0.375, 0.0, 0.625, 0.0, 0.625, 0.25, 0.375, 0.25, 0.375, 0.25, 0.625, 0.25, 0.625, 0.5, 0.375, 0.5, 0.375, 0.5, 0.625, 0.5, 0.625, 0.75, 0.375, 0.75, 0.375, 0.75, 0.625, 0.75, 0.625, 1.0, 0.375, 1.0, 0.125, 0.5, 0.375, 0.5, 0.375, 0.75, 0.125, 0.75, 0.625, 0.5, 0.875, 0.5, 0.875, 0.75, 0.625, 0.75, 0.375, 0.0, 0.625, 0.0, 0.625, 0.25, 0.375, 0.25, 0.375, 0.25, 0.625, 0.25, 0.625, 0.5, 0.375, 0.5, 0.375, 0.5, 0.625, 0.5, 0.625, 0.75, 0.375, 0.75, 0.375, 0.75, 0.625, 0.75, 0.625, 1.0, 0.375, 1.0, 0.125, 0.5, 0.375, 0.5, 0.375, 0.75, 0.125, 0.75, 0.625, 0.5, 0.875, 0.5, 0.875, 0.75, 0.625, 0.75, 0.375, 0.0, 0.625, 0.0, 0.625, 0.25, 0.375, 0.25, 0.375, 0.25, 0.625, 0.25, 0.625, 0.5, 0.375, 0.5, 0.375, 0.5, 0.625, 0.5, 0.625, 0.75, 0.375, 0.75, 0.375, 0.75, 0.625, 0.75, 0.625, 1.0, 0.375, 1.0, 0.125, 0.5, 0.375, 0.5, 0.375, 0.75, 0.125, 0.75, 0.625, 0.5, 0.875, 0.5, 0.875, 0.75, 0.625, 0.75, 0.375, 0.0, 0.625, 0.0, 0.625, 0.25, 0.375, 0.25, 0.375, 0.25, 0.625, 0.25, 0.625, 0.5, 0.375, 0.5, 0.375, 0.5, 0.625, 0.5, 0.625, 0.75, 0.375, 0.75, 0.375, 0.75, 0.625, 0.75, 0.625, 1.0, 0.375, 1.0, 0.125, 0.5, 0.375, 0.5, 0.375, 0.75, 0.125, 0.75, 0.625, 0.5, 0.875, 0.5, 0.875, 0.75, 0.625, 0.75, 0.375, 0.0, 0.625, 0.0, 0.625, 0.25, 0.375, 0.25, 0.375, 0.25, 0.625, 0.25, 0.625, 0.5, 0.375, 0.5, 0.375, 0.5, 0.625, 0.5, 0.625, 0.75, 0.375, 0.75, 0.375, 0.75, 0.625, 0.75, 0.625, 1.0, 0.375, 1.0, 0.125, 0.5, 0.375, 0.5, 0.375, 0.75, 0.125, 0.75, 0.625, 0.5, 0.875, 0.5, 0.875, 0.75, 0.625, 0.75, 0.375, 0.0, 0.625, 0.0, 0.625, 0.25, 0.375, 0.25, 0.375, 0.25, 0.625, 0.25, 0.625, 0.5, 0.375, 0.5, 0.375, 0.5, 0.625, 0.5, 0.625, 0.75, 0.375, 0.75, 0.375, 0.75, 0.625, 0.75, 0.625, 1.0, 0.375, 1.0, 0.125, 0.5, 0.375, 0.5, 0.375, 0.75, 0.125, 0.75, 0.625, 0.5, 0.875, 0.5, 0.875, 0.75, 0.625, 0.75, 0.375, 0.0, 0.625, 0.0, 0.625, 0.25, 0.375, 0.25, 0.375, 0.25, 0.625, 0.25, 0.625, 0.5, 0.375, 0.5, 0.375, 0.5, 0.625, 0.5, 0.625, 0.75, 0.375, 0.75, 0.375, 0.75, 0.625, 0.75, 0.625, 1.0, 0.375, 1.0, 0.125, 0.5, 0.375, 0.5, 0.375, 0.75, 0.125, 0.75, 0.625, 0.5, 0.875, 0.5, 0.875, 0.75, 0.625, 0.75, 0.375, 0.0, 0.625, 0.0, 0.625, 0.25, 0.375, 0.25, 0.375, 0.25, 0.625, 0.25, 0.625, 0.5, 0.375, 0.5, 0.375, 0.5, 0.625, 0.5, 0.625, 0.75, 0.375, 0.75, 0.375, 0.75, 0.625, 0.75, 0.625, 1.0, 0.375, 1.0, 0.125, 0.5, 0.375, 0.5, 0.375, 0.75, 0.125, 0.75, 0.625, 0.5, 0.875, 0.5, 0.875, 0.75, 0.625, 0.75, 0.375, 0.0, 0.625, 0.0, 0.625, 0.25, 0.375, 0.25, 0.375, 0.25, 0.625, 0.25, 0.625, 0.5, 0.375, 0.5, 0.375, 0.5, 0.625, 0.5, 0.625, 0.75, 0.375, 0.75, 0.375, 0.75, 0.625, 0.75, 0.625, 1.0, 0.375, 1.0, 0.125, 0.5, 0.375, 0.5, 0.375, 0.75, 0.125, 0.75, 0.625, 0.5, 0.875, 0.5, 0.875, 0.75, 0.625, 0.75, 0.375, 0.0, 0.625, 0.0, 0.625, 0.25, 0.375, 0.25, 0.375, 0.25, 0.625, 0.25, 0.625, 0.5, 0.375, 0.5, 0.375, 0.5, 0.625, 0.5, 0.625, 0.75, 0.375, 0.75, 0.375, 0.75, 0.625, 0.75, 0.625, 1.0, 0.375, 1.0, 0.125, 0.5, 0.375, 0.5, 0.375, 0.75, 0.125, 0.75, 0.625, 0.5, 0.875, 0.5, 0.875, 0.75, 0.625, 0.75, 0.375, 0.0, 0.625, 0.0, 0.625, 0.25, 0.375, 0.25, 0.375, 0.25, 0.625, 0.25, 0.625, 0.5, 0.375, 0.5, 0.375, 0.5, 0.625, 0.5, 0.625, 0.75, 0.375, 0.75, 0.375, 0.75, 0.625, 0.75, 0.625, 1.0, 0.375, 1.0, 0.125, 0.5, 0.375, 0.5, 0.375, 0.75, 0.125, 0.75, 0.625, 0.5, 0.875, 0.5, 0.875, 0.75, 0.625, 0.75, 0.375, 0.0, 0.625, 0.0, 0.625, 0.25, 0.375, 0.25, 0.375, 0.25, 0.625, 0.25, 0.625, 0.5, 0.375, 0.5, 0.375, 0.5, 0.625, 0.5, 0.625, 0.75, 0.375, 0.75, 0.375, 0.75, 0.625, 0.75, 0.625, 1.0, 0.375, 1.0, 0.125, 0.5, 0.375, 0.5, 0.375, 0.75, 0.125, 0.75, 0.625, 0.5, 0.875, 0.5, 0.875, 0.75, 0.625, 0.75, 0.375, 0.0, 0.625, 0.0, 0.625, 0.25, 0.375, 0.25, 0.375, 0.25, 0.625, 0.25, 0.625, 0.5, 0.375, 0.5, 0.375, 0.5, 0.625, 0.5, 0.625, 0.75, 0.375, 0.75, 0.375, 0.75, 0.625, 0.75, 0.625, 1.0, 0.375, 1.0, 0.125, 0.5, 0.375, 0.5, 0.375, 0.75, 0.125, 0.75, 0.625, 0.5, 0.875, 0.5, 0.875, 0.75, 0.625, 0.75, 0.375, 0.0, 0.625, 0.0, 0.625, 0.25, 0.375, 0.25, 0.375, 0.25, 0.625, 0.25, 0.625, 0.5, 0.375, 0.5, 0.375, 0.5, 0.625, 0.5, 0.625, 0.75, 0.375, 0.75, 0.375, 0.75, 0.625, 0.75, 0.625, 1.0, 0.375, 1.0, 0.125, 0.5, 0.375, 0.5, 0.375, 0.75, 0.125, 0.75, 0.625, 0.5, 0.875, 0.5, 0.875, 0.75, 0.625, 0.75, 0.375, 0.0, 0.625, 0.0, 0.625, 0.25, 0.375, 0.25, 0.375, 0.25, 0.625, 0.25, 0.625, 0.5, 0.375, 0.5, 0.375, 0.5, 0.625, 0.5, 0.625, 0.75, 0.375, 0.75, 0.375, 0.75, 0.625, 0.75, 0.625, 1.0, 0.375, 1.0, 0.125, 0.5, 0.375, 0.5, 0.375, 0.75, 0.125, 0.75, 0.625, 0.5, 0.875, 0.5, 0.875, 0.75, 0.625, 0.75, 0.375, 0.0, 0.625, 0.0, 0.625, 0.25, 0.375, 0.25, 0.375, 0.25, 0.625, 0.25, 0.625, 0.5, 0.375, 0.5, 0.375, 0.5, 0.625, 0.5, 0.625, 0.75, 0.375, 0.75, 0.375, 0.75, 0.625, 0.75, 0.625, 1.0, 0.375, 1.0, 0.125, 0.5, 0.375, 0.5, 0.375, 0.75, 0.125, 0.75, 0.625, 0.5, 0.875, 0.5, 0.875, 0.75, 0.625, 0.75, 0.375, 0.0, 0.625, 0.0, 0.625, 0.25, 0.375, 0.25, 0.375, 0.25, 0.625, 0.25, 0.625, 0.5, 0.375, 0.5, 0.375, 0.5, 0.625, 0.5, 0.625, 0.75, 0.375, 0.75, 0.375, 0.75, 0.625, 0.75, 0.625, 1.0, 0.375, 1.0, 0.125, 0.5, 0.375, 0.5, 0.375, 0.75, 0.125, 0.75, 0.625, 0.5, 0.875, 0.5, 0.875, 0.75, 0.625, 0.75, 0.375, 0.0, 0.625, 0.0, 0.625, 0.25, 0.375, 0.25, 0.375, 0.25, 0.625, 0.25, 0.625, 0.5, 0.375, 0.5, 0.375, 0.5, 0.625, 0.5, 0.625, 0.75, 0.375, 0.75, 0.375, 0.75, 0.625, 0.75, 0.625, 1.0, 0.375, 1.0, 0.125, 0.5, 0.375, 0.5, 0.375, 0.75, 0.125, 0.75, 0.625, 0.5, 0.875, 0.5, 0.875, 0.75, 0.625, 0.75, 0.375, 0.0, 0.625, 0.0, 0.625, 0.25, 0.375, 0.25, 0.375, 0.25, 0.625, 0.25, 0.625, 0.5, 0.375, 0.5, 0.375, 0.5, 0.625, 0.5, 0.625, 0.75, 0.375, 0.75, 0.375, 0.75, 0.625, 0.75, 0.625, 1.0, 0.375, 1.0, 0.125, 0.5, 0.375, 0.5, 0.375, 0.75, 0.125, 0.75, 0.625, 0.5, 0.875, 0.5, 0.875, 0.75, 0.625, 0.75, 0.375, 0.0, 0.625, 0.0, 0.625, 0.25, 0.375, 0.25, 0.375, 0.25, 0.625, 0.25, 0.625, 0.5, 0.375, 0.5, 0.375, 0.5, 0.625, 0.5, 0.625, 0.75, 0.375, 0.75, 0.375, 0.75, 0.625, 0.75, 0.625, 1.0, 0.375, 1.0, 0.125, 0.5, 0.375, 0.5, 0.375, 0.75, 0.125, 0.75, 0.625, 0.5, 0.875, 0.5, 0.875, 0.75, 0.625, 0.75, 0.375, 0.0, 0.625, 0.0, 0.625, 0.25, 0.375, 0.25, 0.375, 0.25, 0.625, 0.25, 0.625, 0.5, 0.375, 0.5, 0.375, 0.5, 0.625, 0.5, 0.625, 0.75, 0.375, 0.75, 0.375, 0.75, 0.625, 0.75, 0.625, 1.0, 0.375, 1.0, 0.125, 0.5, 0.375, 0.5, 0.375, 0.75, 0.125, 0.75, 0.625, 0.5, 0.875, 0.5, 0.875, 0.75, 0.625, 0.75, 0.375, 0.0, 0.625, 0.0, 0.625, 0.25, 0.375, 0.25, 0.375, 0.25, 0.625, 0.25, 0.625, 0.5, 0.375, 0.5, 0.375, 0.5, 0.625, 0.5, 0.625, 0.75, 0.375, 0.75, 0.375, 0.75, 0.625, 0.75, 0.625, 1.0, 0.375, 1.0, 0.125, 0.5, 0.375, 0.5, 0.375, 0.75, 0.125, 0.75, 0.625, 0.5, 0.875, 0.5, 0.875, 0.75, 0.625, 0.75, 0.375, 0.0, 0.625, 0.0, 0.625, 0.25, 0.375, 0.25, 0.375, 0.25, 0.625, 0.25, 0.625, 0.5, 0.375, 0.5, 0.375, 0.5, 0.625, 0.5, 0.625, 0.75, 0.375, 0.75, 0.375, 0.75, 0.625, 0.75, 0.625, 1.0, 0.375, 1.0, 0.125, 0.5, 0.375, 0.5, 0.375, 0.75, 0.125, 0.75, 0.625, 0.5, 0.875, 0.5, 0.875, 0.75, 0.625, 0.75, 0.375, 0.0, 0.625, 0.0, 0.625, 0.25, 0.375, 0.25, 0.375, 0.25, 0.625, 0.25, 0.625, 0.5, 0.375, 0.5, 0.375, 0.5, 0.625, 0.5, 0.625, 0.75, 0.375, 0.75, 0.375, 0.75, 0.625, 0.75, 0.625, 1.0, 0.375, 1.0, 0.125, 0.5, 0.375, 0.5, 0.375, 0.75, 0.125, 0.75, 0.625, 0.5, 0.875, 0.5, 0.875, 0.75, 0.625, 0.75, 0.375, 0.0, 0.625, 0.0, 0.625, 0.25, 0.375, 0.25, 0.375, 0.25, 0.625, 0.25, 0.625, 0.5, 0.375, 0.5, 0.375, 0.5, 0.625, 0.5, 0.625, 0.75, 0.375, 0.75, 0.375, 0.75, 0.625, 0.75, 0.625, 1.0, 0.375, 1.0, 0.125, 0.5, 0.375, 0.5, 0.375, 0.75, 0.125, 0.75, 0.625, 0.5, 0.875, 0.5, 0.875, 0.75, 0.625, 0.75, 0.375, 0.0, 0.625, 0.0, 0.625, 0.25, 0.375, 0.25, 0.375, 0.25, 0.625, 0.25, 0.625, 0.5, 0.375, 0.5, 0.375, 0.5, 0.625, 0.5, 0.625, 0.75, 0.375, 0.75, 0.375, 0.75, 0.625, 0.75, 0.625, 1.0, 0.375, 1.0, 0.125, 0.5, 0.375, 0.5, 0.375, 0.75, 0.125, 0.75, 0.625, 0.5, 0.875, 0.5, 0.875, 0.75, 0.625, 0.75, 0.375, 0.0, 0.625, 0.0, 0.625, 0.25, 0.375, 0.25, 0.375, 0.25, 0.625, 0.25, 0.625, 0.5, 0.375, 0.5, 0.375, 0.5, 0.625, 0.5, 0.625, 0.75, 0.375, 0.75, 0.375, 0.75, 0.625, 0.75, 0.625, 1.0, 0.375, 1.0, 0.125, 0.5, 0.375, 0.5, 0.375, 0.75, 0.125, 0.75, 0.625, 0.5, 0.875, 0.5, 0.875, 0.75, 0.625, 0.75, 0.375, 0.0, 0.625, 0.0, 0.625, 0.25, 0.375, 0.25, 0.375, 0.25, 0.625, 0.25, 0.625, 0.5, 0.375, 0.5, 0.375, 0.5, 0.625, 0.5, 0.625, 0.75, 0.375, 0.75, 0.375, 0.75, 0.625, 0.75, 0.625, 1.0, 0.375, 1.0, 0.125, 0.5, 0.375, 0.5, 0.375, 0.75, 0.125, 0.75, 0.625, 0.5, 0.875, 0.5, 0.875, 0.75, 0.625, 0.75, 0.375, 0.0, 0.625, 0.0, 0.625, 0.25, 0.375, 0.25, 0.375, 0.25, 0.625, 0.25, 0.625, 0.5, 0.375, 0.5, 0.375, 0.5, 0.625, 0.5, 0.625, 0.75, 0.375, 0.75, 0.375, 0.75, 0.625, 0.75, 0.625, 1.0, 0.375, 1.0, 0.125, 0.5, 0.375, 0.5, 0.375, 0.75, 0.125, 0.75, 0.625, 0.5, 0.875, 0.5, 0.875, 0.75, 0.625, 0.75, 0.375, 0.0, 0.625, 0.0, 0.625, 0.25, 0.375, 0.25, 0.375, 0.25, 0.625, 0.25, 0.625, 0.5, 0.375, 0.5, 0.375, 0.5, 0.625, 0.5, 0.625, 0.75, 0.375, 0.75, 0.375, 0.75, 0.625, 0.75, 0.625, 1.0, 0.375, 1.0, 0.125, 0.5, 0.375, 0.5, 0.375, 0.75, 0.125, 0.75, 0.625, 0.5, 0.875, 0.5, 0.875, 0.75, 0.625, 0.75, 0.375, 0.0, 0.625, 0.0, 0.625, 0.25, 0.375, 0.25, 0.375, 0.25, 0.625, 0.25, 0.625, 0.5, 0.375, 0.5, 0.375, 0.5, 0.625, 0.5, 0.625, 0.75, 0.375, 0.75, 0.375, 0.75, 0.625, 0.75, 0.625, 1.0, 0.375, 1.0, 0.125, 0.5, 0.375, 0.5, 0.375, 0.75, 0.125, 0.75, 0.625, 0.5, 0.875, 0.5, 0.875, 0.75, 0.625, 0.75, 0.375, 0.0, 0.625, 0.0, 0.625, 0.25, 0.375, 0.25, 0.375, 0.25, 0.625, 0.25, 0.625, 0.5, 0.375, 0.5, 0.375, 0.5, 0.625, 0.5, 0.625, 0.75, 0.375, 0.75, 0.375, 0.75, 0.625, 0.75, 0.625, 1.0, 0.375, 1.0, 0.125, 0.5, 0.375, 0.5, 0.375, 0.75, 0.125, 0.75, 0.625, 0.5, 0.875, 0.5, 0.875, 0.75, 0.625, 0.75, 0.375, 0.0, 0.625, 0.0, 0.625, 0.25, 0.375, 0.25, 0.375, 0.25, 0.625, 0.25, 0.625, 0.5, 0.375, 0.5, 0.375, 0.5, 0.625, 0.5, 0.625, 0.75, 0.375, 0.75, 0.375, 0.75, 0.625, 0.75, 0.625, 1.0, 0.375, 1.0, 0.125, 0.5, 0.375, 0.5, 0.375, 0.75, 0.125, 0.75, 0.625, 0.5, 0.875, 0.5, 0.875, 0.75, 0.625, 0.75, 0.375, 0.0, 0.625, 0.0, 0.625, 0.25, 0.375, 0.25, 0.375, 0.25, 0.625, 0.25, 0.625, 0.5, 0.375, 0.5, 0.375, 0.5, 0.625, 0.5, 0.625, 0.75, 0.375, 0.75, 0.375, 0.75, 0.625, 0.75, 0.625, 1.0, 0.375, 1.0, 0.125, 0.5, 0.375, 0.5, 0.375, 0.75, 0.125, 0.75, 0.625, 0.5, 0.875, 0.5, 0.875, 0.75, 0.625, 0.75, 0.375, 0.0, 0.625, 0.0, 0.625, 0.25, 0.375, 0.25, 0.375, 0.25, 0.625, 0.25, 0.625, 0.5, 0.375, 0.5, 0.375, 0.5, 0.625, 0.5, 0.625, 0.75, 0.375, 0.75, 0.375, 0.75, 0.625, 0.75, 0.625, 1.0, 0.375, 1.0, 0.125, 0.5, 0.375, 0.5, 0.375, 0.75, 0.125, 0.75, 0.625, 0.5, 0.875, 0.5, 0.875, 0.75, 0.625, 0.75, 0.625, 0.5, 0.875, 0.5, 0.875, 0.75, 0.625, 0.75, 0.125, 0.5, 0.375, 0.5, 0.375, 0.75, 0.125, 0.75, 0.375, 0.75, 0.625, 0.75, 0.625, 1.0, 0.375, 1.0, 0.375, 0.5, 0.625, 0.5, 0.625, 0.75, 0.375, 0.75, 0.375, 0.25, 0.625, 0.25, 0.625, 0.5, 0.375, 0.5, 0.375, 0.0, 0.625, 0.0, 0.625, 0.25, 0.375, 0.25, 0.625, 0.5, 0.875, 0.5, 0.875, 0.75, 0.625, 0.75, 0.125, 0.5, 0.375, 0.5, 0.375, 0.75, 0.125, 0.75, 0.375, 0.75, 0.625, 0.75, 0.625, 1.0, 0.375, 1.0, 0.375, 0.5, 0.625, 0.5, 0.625, 0.75, 0.375, 0.75, 0.375, 0.25, 0.625, 0.25, 0.625, 0.5, 0.375, 0.5, 0.375, 0.0, 0.625, 0.0, 0.625, 0.25, 0.375, 0.25, 0.625, 0.5, 0.875, 0.5, 0.875, 0.75, 0.625, 0.75, 0.125, 0.5, 0.375, 0.5, 0.375, 0.75, 0.125, 0.75, 0.375, 0.75, 0.625, 0.75, 0.625, 1.0, 0.375, 1.0, 0.375, 0.5, 0.625, 0.5, 0.625, 0.75, 0.375, 0.75, 0.375, 0.25, 0.625, 0.25, 0.625, 0.5, 0.375, 0.5, 0.375, 0.0, 0.625, 0.0, 0.625, 0.25, 0.375, 0.25, 0.625, 0.5, 0.875, 0.5, 0.875, 0.75, 0.625, 0.75, 0.125, 0.5, 0.375, 0.5, 0.375, 0.75, 0.125, 0.75, 0.375, 0.75, 0.625, 0.75, 0.625, 1.0, 0.375, 1.0, 0.375, 0.5, 0.625, 0.5, 0.625, 0.75, 0.375, 0.75, 0.375, 0.25, 0.625, 0.25, 0.625, 0.5, 0.375, 0.5, 0.375, 0.0, 0.625, 0.0, 0.625, 0.25, 0.375, 0.25, 0.625, 0.5, 0.875, 0.5, 0.875, 0.75, 0.625, 0.75, 0.125, 0.5, 0.375, 0.5, 0.375, 0.75, 0.125, 0.75, 0.375, 0.75, 0.625, 0.75, 0.625, 1.0, 0.375, 1.0, 0.375, 0.5, 0.625, 0.5, 0.625, 0.75, 0.375, 0.75, 0.375, 0.25, 0.625, 0.25, 0.625, 0.5, 0.375, 0.5, 0.375, 0.0, 0.625, 0.0, 0.625, 0.25, 0.375, 0.25, 0.625, 0.5, 0.875, 0.5, 0.875, 0.75, 0.625, 0.75, 0.125, 0.5, 0.375, 0.5, 0.375, 0.75, 0.125, 0.75, 0.375, 0.75, 0.625, 0.75, 0.625, 1.0, 0.375, 1.0, 0.375, 0.5, 0.625, 0.5, 0.625, 0.75, 0.375, 0.75, 0.375, 0.25, 0.625, 0.25, 0.625, 0.5, 0.375, 0.5, 0.375, 0.0, 0.625, 0.0, 0.625, 0.25, 0.375, 0.25, 0.375, 0.0, 0.625, 0.0, 0.625, 0.25, 0.375, 0.25, 0.375, 0.25, 0.625, 0.25, 0.625, 0.5, 0.375, 0.5, 0.375, 0.5, 0.625, 0.5, 0.625, 0.75, 0.375, 0.75, 0.375, 0.75, 0.625, 0.75, 0.625, 1.0, 0.375, 1.0, 0.125, 0.5, 0.375, 0.5, 0.375, 0.75, 0.125, 0.75, 0.625, 0.5, 0.875, 0.5, 0.875, 0.75, 0.625, 0.75, 0.375, 0.0, 0.625, 0.0, 0.625, 0.25, 0.375, 0.25, 0.375, 0.25, 0.625, 0.25, 0.625, 0.5, 0.375, 0.5, 0.375, 0.5, 0.625, 0.5, 0.625, 0.75, 0.375, 0.75, 0.375, 0.75, 0.625, 0.75, 0.625, 1.0, 0.375, 1.0, 0.125, 0.5, 0.375, 0.5, 0.375, 0.75, 0.125, 0.75, 0.625, 0.5, 0.875, 0.5, 0.875, 0.75, 0.625, 0.75, 0.375, 0.0, 0.625, 0.0, 0.625, 0.25, 0.375, 0.25, 0.375, 0.25, 0.625, 0.25, 0.625, 0.5, 0.375, 0.5, 0.375, 0.5, 0.625, 0.5, 0.625, 0.75, 0.375, 0.75, 0.375, 0.75, 0.625, 0.75, 0.625, 1.0, 0.375, 1.0, 0.125, 0.5, 0.375, 0.5, 0.375, 0.75, 0.125, 0.75, 0.625, 0.5, 0.875, 0.5, 0.875, 0.75, 0.625, 0.75, 0.375, 0.0, 0.625, 0.0, 0.625, 0.25, 0.375, 0.25, 0.375, 0.25, 0.625, 0.25, 0.625, 0.5, 0.375, 0.5, 0.375, 0.5, 0.625, 0.5, 0.625, 0.75, 0.375, 0.75, 0.375, 0.75, 0.625, 0.75, 0.625, 1.0, 0.375, 1.0, 0.125, 0.5, 0.375, 0.5, 0.375, 0.75, 0.125, 0.75, 0.625, 0.5, 0.875, 0.5, 0.875, 0.75, 0.625, 0.75, 0.375, 0.0, 0.625, 0.0, 0.625, 0.25, 0.375, 0.25, 0.375, 0.25, 0.625, 0.25, 0.625, 0.5, 0.375, 0.5, 0.375, 0.5, 0.625, 0.5, 0.625, 0.75, 0.375, 0.75, 0.375, 0.75, 0.625, 0.75, 0.625, 1.0, 0.375, 1.0, 0.125, 0.5, 0.375, 0.5, 0.375, 0.75, 0.125, 0.75, 0.625, 0.5, 0.875, 0.5, 0.875, 0.75, 0.625, 0.75, 0.375, 0.0, 0.625, 0.0, 0.625, 0.25, 0.375, 0.25, 0.375, 0.25, 0.625, 0.25, 0.625, 0.5, 0.375, 0.5, 0.375, 0.5, 0.625, 0.5, 0.625, 0.75, 0.375, 0.75, 0.375, 0.75, 0.625, 0.75, 0.625, 1.0, 0.375, 1.0, 0.125, 0.5, 0.375, 0.5, 0.375, 0.75, 0.125, 0.75, 0.625, 0.5, 0.875, 0.5, 0.875, 0.75, 0.625, 0.75, 0.375, 0.0, 0.625, 0.0, 0.625, 0.25, 0.375, 0.25, 0.375, 0.25, 0.625, 0.25, 0.625, 0.5, 0.375, 0.5, 0.375, 0.5, 0.625, 0.5, 0.625, 0.75, 0.375, 0.75, 0.375, 0.75, 0.625, 0.75, 0.625, 1.0, 0.375, 1.0, 0.125, 0.5, 0.375, 0.5, 0.375, 0.75, 0.125, 0.75, 0.625, 0.5, 0.875, 0.5, 0.875, 0.75, 0.625, 0.75, 0.625, 0.5, 0.875, 0.5, 0.875, 0.75, 0.625, 0.75, 0.125, 0.5, 0.375, 0.5, 0.375, 0.75, 0.125, 0.75, 0.375, 0.75, 0.625, 0.75, 0.625, 1.0, 0.375, 1.0, 0.375, 0.5, 0.625, 0.5, 0.625, 0.75, 0.375, 0.75, 0.375, 0.25, 0.625, 0.25, 0.625, 0.5, 0.375, 0.5, 0.375, 0.0, 0.625, 0.0, 0.625, 0.25, 0.375, 0.25, 0.625, 0.5, 0.875, 0.5, 0.875, 0.75, 0.625, 0.75, 0.125, 0.5, 0.375, 0.5, 0.375, 0.75, 0.125, 0.75, 0.375, 0.75, 0.625, 0.75, 0.625, 1.0, 0.375, 1.0, 0.375, 0.5, 0.625, 0.5, 0.625, 0.75, 0.375, 0.75, 0.375, 0.25, 0.625, 0.25, 0.625, 0.5, 0.375, 0.5, 0.375, 0.0, 0.625, 0.0, 0.625, 0.25, 0.375, 0.25, 0.625, 0.5, 0.875, 0.5, 0.875, 0.75, 0.625, 0.75, 0.125, 0.5, 0.375, 0.5, 0.375, 0.75, 0.125, 0.75, 0.375, 0.75, 0.625, 0.75, 0.625, 1.0, 0.375, 1.0, 0.375, 0.5, 0.625, 0.5, 0.625, 0.75, 0.375, 0.75, 0.375, 0.25, 0.625, 0.25, 0.625, 0.5, 0.375, 0.5, 0.375, 0.0, 0.625, 0.0, 0.625, 0.25, 0.375, 0.25, 0.625, 0.5, 0.875, 0.5, 0.875, 0.75, 0.625, 0.75, 0.125, 0.5, 0.375, 0.5, 0.375, 0.75, 0.125, 0.75, 0.375, 0.75, 0.625, 0.75, 0.625, 1.0, 0.375, 1.0, 0.375, 0.5, 0.625, 0.5, 0.625, 0.75, 0.375, 0.75, 0.375, 0.25, 0.625, 0.25, 0.625, 0.5, 0.375, 0.5, 0.375, 0.0, 0.625, 0.0, 0.625, 0.25, 0.375, 0.25, 0.625, 0.5, 0.875, 0.5, 0.875, 0.75, 0.625, 0.75, 0.125, 0.5, 0.375, 0.5, 0.375, 0.75, 0.125, 0.75, 0.375, 0.75, 0.625, 0.75, 0.625, 1.0, 0.375, 1.0, 0.375, 0.5, 0.625, 0.5, 0.625, 0.75, 0.375, 0.75, 0.375, 0.25, 0.625, 0.25, 0.625, 0.5, 0.375, 0.5, 0.375, 0.0, 0.625, 0.0, 0.625, 0.25, 0.375, 0.25, 0.375, 0.0, 0.625, 0.0, 0.625, 0.25, 0.375, 0.25, 0.375, 0.25, 0.625, 0.25, 0.625, 0.5, 0.375, 0.5, 0.375, 0.5, 0.625, 0.5, 0.625, 0.75, 0.375, 0.75, 0.375, 0.75, 0.625, 0.75, 0.625, 1.0, 0.375, 1.0, 0.125, 0.5, 0.375, 0.5, 0.375, 0.75, 0.125, 0.75, 0.625, 0.5, 0.875, 0.5, 0.875, 0.75, 0.625, 0.75, 0.625, 0.5, 0.875, 0.5, 0.875, 0.75, 0.625, 0.75, 0.125, 0.5, 0.375, 0.5, 0.375, 0.75, 0.125, 0.75, 0.375, 0.75, 0.625, 0.75, 0.625, 1.0, 0.375, 1.0, 0.375, 0.5, 0.625, 0.5, 0.625, 0.75, 0.375, 0.75, 0.375, 0.25, 0.625, 0.25, 0.625, 0.5, 0.375, 0.5, 0.375, 0.0, 0.625, 0.0, 0.625, 0.25, 0.375, 0.25, 0.625, 0.5, 0.875, 0.5, 0.875, 0.75, 0.625, 0.75, 0.375, 0.0, 0.625, 0.0, 0.625, 0.25, 0.375, 0.25, 0.375, 0.25, 0.625, 0.25, 0.625, 0.5, 0.375, 0.5, 0.375, 0.5, 0.625, 0.5, 0.625, 0.75, 0.375, 0.75, 0.375, 0.75, 0.625, 0.75, 0.625, 1.0, 0.375, 1.0, 0.125, 0.5, 0.375, 0.5, 0.375, 0.75, 0.125, 0.75, 0.625, 0.5, 0.875, 0.5, 0.875, 0.75, 0.625, 0.75, 0.375, 0.0, 0.625, 0.0, 0.625, 0.25, 0.375, 0.25, 0.375, 0.25, 0.625, 0.25, 0.625, 0.5, 0.375, 0.5, 0.375, 0.5, 0.625, 0.5, 0.625, 0.75, 0.375, 0.75, 0.375, 0.75, 0.625, 0.75, 0.625, 1.0, 0.375, 1.0, 0.125, 0.5, 0.375, 0.5, 0.375, 0.75, 0.125, 0.75, 0.625, 0.5, 0.875, 0.5, 0.875, 0.75, 0.625, 0.75, 0.375, 0.0, 0.625, 0.0, 0.625, 0.25, 0.375, 0.25, 0.375, 0.25, 0.625, 0.25, 0.625, 0.5, 0.375, 0.5, 0.375, 0.5, 0.625, 0.5, 0.625, 0.75, 0.375, 0.75, 0.375, 0.75, 0.625, 0.75, 0.625, 1.0, 0.375, 1.0, 0.125, 0.5, 0.375, 0.5, 0.375, 0.75, 0.125, 0.75, 0.625, 0.5, 0.875, 0.5, 0.875, 0.75, 0.625, 0.75, 0.375, 0.0, 0.625, 0.0, 0.625, 0.25, 0.375, 0.25, 0.375, 0.25, 0.625, 0.25, 0.625, 0.5, 0.375, 0.5, 0.375, 0.5, 0.625, 0.5, 0.625, 0.75, 0.375, 0.75, 0.375, 0.75, 0.625, 0.75, 0.625, 1.0, 0.375, 1.0, 0.125, 0.5, 0.375, 0.5, 0.375, 0.75, 0.125, 0.75, 0.625, 0.5, 0.875, 0.5, 0.875, 0.75, 0.625, 0.75, 0.375, 0.0, 0.625, 0.0, 0.625, 0.25, 0.375, 0.25, 0.375, 0.25, 0.625, 0.25, 0.625, 0.5, 0.375, 0.5, 0.375, 0.5, 0.625, 0.5, 0.625, 0.75, 0.375, 0.75, 0.375, 0.75, 0.625, 0.75, 0.625, 1.0, 0.375, 1.0, 0.125, 0.5, 0.375, 0.5, 0.375, 0.75, 0.125, 0.75, 0.625, 0.5, 0.875, 0.5, 0.875, 0.75, 0.625, 0.75, 0.375, 0.0, 0.625, 0.0, 0.625, 0.25, 0.375, 0.25, 0.375, 0.25, 0.625, 0.25, 0.625, 0.5, 0.375, 0.5, 0.375, 0.5, 0.625, 0.5, 0.625, 0.75, 0.375, 0.75, 0.375, 0.75, 0.625, 0.75, 0.625, 1.0, 0.375, 1.0, 0.125, 0.5, 0.375, 0.5, 0.375, 0.75, 0.125, 0.75, 0.625, 0.5, 0.875, 0.5, 0.875, 0.75, 0.625, 0.75, 0.375, 0.0, 0.625, 0.0, 0.625, 0.25, 0.375, 0.25, 0.375, 0.25, 0.625, 0.25, 0.625, 0.5, 0.375, 0.5, 0.375, 0.5, 0.625, 0.5, 0.625, 0.75, 0.375, 0.75, 0.375, 0.75, 0.625, 0.75, 0.625, 1.0, 0.375, 1.0, 0.125, 0.5, 0.375, 0.5, 0.375, 0.75, 0.125, 0.75, 0.625, 0.5, 0.875, 0.5, 0.875, 0.75, 0.625, 0.75, 0.375, 0.0, 0.625, 0.0, 0.625, 0.25, 0.375, 0.25, 0.375, 0.25, 0.625, 0.25, 0.625, 0.5, 0.375, 0.5, 0.375, 0.5, 0.625, 0.5, 0.625, 0.75, 0.375, 0.75, 0.375, 0.75, 0.625, 0.75, 0.625, 1.0, 0.375, 1.0, 0.125, 0.5, 0.375, 0.5, 0.375, 0.75, 0.125, 0.75, 0.625, 0.5, 0.875, 0.5, 0.875, 0.75, 0.625, 0.75, 0.375, 0.0, 0.625, 0.0, 0.625, 0.25, 0.375, 0.25, 0.375, 0.25, 0.625, 0.25, 0.625, 0.5, 0.375, 0.5, 0.375, 0.5, 0.625, 0.5, 0.625, 0.75, 0.375, 0.75, 0.375, 0.75, 0.625, 0.75, 0.625, 1.0, 0.375, 1.0, 0.125, 0.5, 0.375, 0.5, 0.375, 0.75, 0.125, 0.75, 0.625, 0.5, 0.875, 0.5, 0.875, 0.75, 0.625, 0.75, 0.375, 0.0, 0.625, 0.0, 0.625, 0.25, 0.375, 0.25, 0.375, 0.25, 0.625, 0.25, 0.625, 0.5, 0.375, 0.5, 0.375, 0.5, 0.625, 0.5, 0.625, 0.75, 0.375, 0.75, 0.375, 0.75, 0.625, 0.75, 0.625, 1.0, 0.375, 1.0, 0.125, 0.5, 0.375, 0.5, 0.375, 0.75, 0.125, 0.75, 0.625, 0.5, 0.875, 0.5, 0.875, 0.75, 0.625, 0.75, 0.375, 0.0, 0.625, 0.0, 0.625, 0.25, 0.375, 0.25, 0.375, 0.25, 0.625, 0.25, 0.625, 0.5, 0.375, 0.5, 0.375, 0.5, 0.625, 0.5, 0.625, 0.75, 0.375, 0.75, 0.375, 0.75, 0.625, 0.75, 0.625, 1.0, 0.375, 1.0, 0.125, 0.5, 0.375, 0.5, 0.375, 0.75, 0.125, 0.75, 0.625, 0.5, 0.875, 0.5, 0.875, 0.75, 0.625, 0.75, 0.375, 0.0, 0.625, 0.0, 0.625, 0.25, 0.375, 0.25, 0.375, 0.25, 0.625, 0.25, 0.625, 0.5, 0.375, 0.5, 0.375, 0.5, 0.625, 0.5, 0.625, 0.75, 0.375, 0.75, 0.375, 0.75, 0.625, 0.75, 0.625, 1.0, 0.375, 1.0, 0.125, 0.5, 0.375, 0.5, 0.375, 0.75, 0.125, 0.75, 0.625, 0.5, 0.875, 0.5, 0.875, 0.75, 0.625, 0.75, 0.375, 0.0, 0.625, 0.0, 0.625, 0.25, 0.375, 0.25, 0.375, 0.25, 0.625, 0.25, 0.625, 0.5, 0.375, 0.5, 0.375, 0.5, 0.625, 0.5, 0.625, 0.75, 0.375, 0.75, 0.375, 0.75, 0.625, 0.75, 0.625, 1.0, 0.375, 1.0, 0.125, 0.5, 0.375, 0.5, 0.375, 0.75, 0.125, 0.75, 0.625, 0.5, 0.875, 0.5, 0.875, 0.75, 0.625, 0.75, 0.375, 0.0, 0.625, 0.0, 0.625, 0.25, 0.375, 0.25, 0.375, 0.25, 0.625, 0.25, 0.625, 0.5, 0.375, 0.5, 0.375, 0.5, 0.625, 0.5, 0.625, 0.75, 0.375, 0.75, 0.375, 0.75, 0.625, 0.75, 0.625, 1.0, 0.375, 1.0, 0.125, 0.5, 0.375, 0.5, 0.375, 0.75, 0.125, 0.75, 0.625, 0.5, 0.875, 0.5, 0.875, 0.75, 0.625, 0.75, 0.375, 0.0, 0.625, 0.0, 0.625, 0.25, 0.375, 0.25, 0.375, 0.25, 0.625, 0.25, 0.625, 0.5, 0.375, 0.5, 0.375, 0.5, 0.625, 0.5, 0.625, 0.75, 0.375, 0.75, 0.375, 0.75, 0.625, 0.75, 0.625, 1.0, 0.375, 1.0, 0.125, 0.5, 0.375, 0.5, 0.375, 0.75, 0.125, 0.75, 0.625, 0.5, 0.875, 0.5, 0.875, 0.75, 0.625, 0.75, 0.375, 0.0, 0.625, 0.0, 0.625, 0.25, 0.375, 0.25, 0.375, 0.25, 0.625, 0.25, 0.625, 0.5, 0.375, 0.5, 0.375, 0.5, 0.625, 0.5, 0.625, 0.75, 0.375, 0.75, 0.375, 0.75, 0.625, 0.75, 0.625, 1.0, 0.375, 1.0, 0.125, 0.5, 0.375, 0.5, 0.375, 0.75, 0.125, 0.75, 0.625, 0.5, 0.875, 0.5, 0.875, 0.75, 0.625, 0.75, 0.375, 0.0, 0.625, 0.0, 0.625, 0.25, 0.375, 0.25, 0.375, 0.25, 0.625, 0.25, 0.625, 0.5, 0.375, 0.5, 0.375, 0.5, 0.625, 0.5, 0.625, 0.75, 0.375, 0.75, 0.375, 0.75, 0.625, 0.75, 0.625, 1.0, 0.375, 1.0, 0.125, 0.5, 0.375, 0.5, 0.375, 0.75, 0.125, 0.75, 0.625, 0.5, 0.875, 0.5, 0.875, 0.75, 0.625, 0.75, 0.375, 0.0, 0.625, 0.0, 0.625, 0.25, 0.375, 0.25, 0.375, 0.25, 0.625, 0.25, 0.625, 0.5, 0.375, 0.5, 0.375, 0.5, 0.625, 0.5, 0.625, 0.75, 0.375, 0.75, 0.375, 0.75, 0.625, 0.75, 0.625, 1.0, 0.375, 1.0, 0.125, 0.5, 0.375, 0.5, 0.375, 0.75, 0.125, 0.75, 0.625, 0.5, 0.875, 0.5, 0.875, 0.75, 0.625, 0.75, 0.375, 0.0, 0.625, 0.0, 0.625, 0.25, 0.375, 0.25, 0.375, 0.25, 0.625, 0.25, 0.625, 0.5, 0.375, 0.5, 0.375, 0.5, 0.625, 0.5, 0.625, 0.75, 0.375, 0.75, 0.375, 0.75, 0.625, 0.75, 0.625, 1.0, 0.375, 1.0, 0.125, 0.5, 0.375, 0.5, 0.375, 0.75, 0.125, 0.75, 0.625, 0.5, 0.875, 0.5, 0.875, 0.75, 0.625, 0.75, 0.375, 0.0, 0.625, 0.0, 0.625, 0.25, 0.375, 0.25, 0.375, 0.25, 0.625, 0.25, 0.625, 0.5, 0.375, 0.5, 0.375, 0.5, 0.625, 0.5, 0.625, 0.75, 0.375, 0.75, 0.375, 0.75, 0.625, 0.75, 0.625, 1.0, 0.375, 1.0, 0.125, 0.5, 0.375, 0.5, 0.375, 0.75, 0.125, 0.75, 0.625, 0.5, 0.875, 0.5, 0.875, 0.75, 0.625, 0.75, 0.375, 0.0, 0.625, 0.0, 0.625, 0.25, 0.375, 0.25, 0.375, 0.25, 0.625, 0.25, 0.625, 0.5, 0.375, 0.5, 0.375, 0.5, 0.625, 0.5, 0.625, 0.75, 0.375, 0.75, 0.375, 0.75, 0.625, 0.75, 0.625, 1.0, 0.375, 1.0, 0.125, 0.5, 0.375, 0.5, 0.375, 0.75, 0.125, 0.75, 0.625, 0.5, 0.875, 0.5, 0.875, 0.75, 0.625, 0.75, 0.375, 0.0, 0.625, 0.0, 0.625, 0.25, 0.375, 0.25, 0.375, 0.25, 0.625, 0.25, 0.625, 0.5, 0.375, 0.5, 0.375, 0.5, 0.625, 0.5, 0.625, 0.75, 0.375, 0.75, 0.375, 0.75, 0.625, 0.75, 0.625, 1.0, 0.375, 1.0, 0.125, 0.5, 0.375, 0.5, 0.375, 0.75, 0.125, 0.75, 0.625, 0.5, 0.875, 0.5, 0.875, 0.75, 0.625, 0.75, 0.375, 0.0, 0.625, 0.0, 0.625, 0.25, 0.375, 0.25, 0.375, 0.25, 0.625, 0.25, 0.625, 0.5, 0.375, 0.5, 0.375, 0.5, 0.625, 0.5, 0.625, 0.75, 0.375, 0.75, 0.375, 0.75, 0.625, 0.75, 0.625, 1.0, 0.375, 1.0, 0.125, 0.5, 0.375, 0.5, 0.375, 0.75, 0.125, 0.75, 0.625, 0.5, 0.875, 0.5, 0.875, 0.75, 0.625, 0.75, 0.375, 0.0, 0.625, 0.0, 0.625, 0.25, 0.375, 0.25, 0.375, 0.25, 0.625, 0.25, 0.625, 0.5, 0.375, 0.5, 0.375, 0.5, 0.625, 0.5, 0.625, 0.75, 0.375, 0.75, 0.375, 0.75, 0.625, 0.75, 0.625, 1.0, 0.375, 1.0, 0.125, 0.5, 0.375, 0.5, 0.375, 0.75, 0.125, 0.75, 0.625, 0.5, 0.875, 0.5, 0.875, 0.75, 0.625, 0.75, 0.375, 0.0, 0.625, 0.0, 0.625, 0.25, 0.375, 0.25, 0.375, 0.4562, 0.625, 0.4562, 0.625, 0.5, 0.375, 0.5, 0.375, 0.5, 0.625, 0.5, 0.625, 0.75, 0.375, 0.75, 0.375, 0.7938, 0.625, 0.7938, 0.625, 1.0, 0.375, 1.0, 0.3312, 0.5, 0.375, 0.5, 0.375, 0.75, 0.3312, 0.75, 0.6688, 0.5, 0.875, 0.5, 0.875, 0.75, 0.6688, 0.75, 0.375, 0.0, 0.625, 0.0, 0.625, 0.25, 0.375, 0.25, 0.375, 0.25, 0.625, 0.25, 0.625, 0.5, 0.375, 0.5, 0.375, 0.5, 0.625, 0.5, 0.625, 0.75, 0.375, 0.75, 0.375, 0.75, 0.625, 0.75, 0.625, 1.0, 0.375, 1.0, 0.125, 0.5, 0.375, 0.5, 0.375, 0.75, 0.125, 0.75, 0.625, 0.5, 0.875, 0.5, 0.875, 0.75, 0.625, 0.75, 0.375, 0.0, 0.625, 0.0, 0.625, 0.25, 0.375, 0.25, 0.375, 0.25, 0.625, 0.25, 0.625, 0.5, 0.375, 0.5, 0.375, 0.5, 0.625, 0.5, 0.625, 0.75, 0.375, 0.75, 0.375, 0.75, 0.625, 0.75, 0.625, 1.0, 0.375, 1.0, 0.125, 0.5, 0.375, 0.5, 0.375, 0.75, 0.125, 0.75, 0.625, 0.5, 0.875, 0.5, 0.875, 0.75, 0.625, 0.75, 0.375, 0.0, 0.625, 0.0, 0.625, 0.25, 0.375, 0.25, 0.375, 0.25, 0.625, 0.25, 0.625, 0.5, 0.375, 0.5, 0.375, 0.5, 0.625, 0.5, 0.625, 0.75, 0.375, 0.75, 0.375, 0.75, 0.625, 0.75, 0.625, 1.0, 0.375, 1.0, 0.125, 0.5, 0.375, 0.5, 0.375, 0.75, 0.125, 0.75, 0.625, 0.5, 0.875, 0.5, 0.875, 0.75, 0.625, 0.75, 0.375, 0.0, 0.625, 0.0, 0.625, 0.25, 0.375, 0.25, 0.375, 0.25, 0.625, 0.25, 0.625, 0.5, 0.375, 0.5, 0.375, 0.5, 0.625, 0.5, 0.625, 0.75, 0.375, 0.75, 0.375, 0.75, 0.625, 0.75, 0.625, 1.0, 0.375, 1.0, 0.125, 0.5, 0.375, 0.5, 0.375, 0.75, 0.125, 0.75, 0.625, 0.5, 0.875, 0.5, 0.875, 0.75, 0.625, 0.75, 0.375, 0.0, 0.625, 0.0, 0.625, 0.25, 0.375, 0.25, 0.375, 0.25, 0.625, 0.25, 0.625, 0.5, 0.375, 0.5, 0.375, 0.5, 0.625, 0.5, 0.625, 0.75, 0.375, 0.75, 0.375, 0.75, 0.625, 0.75, 0.625, 1.0, 0.375, 1.0, 0.125, 0.5, 0.375, 0.5, 0.375, 0.75, 0.125, 0.75, 0.625, 0.5, 0.875, 0.5, 0.875, 0.75, 0.625, 0.75, 0.625, 0.5, 0.6688, 0.5, 0.6688, 0.75, 0.625, 0.75, 0.125, 0.5, 0.3312, 0.5, 0.3312, 0.75, 0.125, 0.75, 0.375, 0.75, 0.625, 0.75, 0.625, 0.7938, 0.375, 0.7938, 0.375, 0.25, 0.625, 0.25, 0.625, 0.4562, 0.375, 0.4562])
me_plane_001.update()

# ---- objects
ob_plane = bpy.data.objects.new('Plane', me_plane)
ob_plane_001 = bpy.data.objects.new('Plane.001', me_plane_001)

# ---- transforms, parenting, visibility, modifiers, constraints
ob_plane.location = (0.0, 0.0, 0.0)
ob_plane.scale = (4.003, 4.003, 4.003)
ob_plane_001.location = (0.0, 0.0, -0.6777)
ob_plane_001.scale = (4.003, 4.003, 4.003)

# ---- collection membership
col_collection.objects.link(ob_plane)
col_collection.objects.link(ob_plane_001)

# ---- scene / render settings (as saved in the file)
scene.frame_start = 1; scene.frame_end = 250; scene.frame_set(0)
scene.render.engine = 'BLENDER_EEVEE_NEXT'
bpy.context.view_layer.update()

# ---- added for rendering (the .blend has no active camera and no usable light): camera, sun
cam_auto = bpy.data.cameras.new('AutoCamera')
cam_auto.lens = 50.0
cam_auto.sensor_width = 36.0
cam_auto.clip_end = 1000.0
ob_auto_camera = bpy.data.objects.new('AutoCamera', cam_auto)
scene.collection.objects.link(ob_auto_camera)
ob_auto_camera.location = (12.3387, -14.8162, 13.1089)
ob_auto_camera.rotation_euler = (1.09748, -7.21219e-08, 0.694738)
scene.camera = ob_auto_camera
light_auto_sun = bpy.data.lights.new('AutoSun', 'SUN')
light_auto_sun.energy = 3.0
light_auto_sun.angle = 0.0523599
ob_auto_sun = bpy.data.objects.new('AutoSun', light_auto_sun)
scene.collection.objects.link(ob_auto_sun)
ob_auto_sun.rotation_euler = (0.872665, 0.174533, 0.523599)
bpy.context.view_layer.update()

